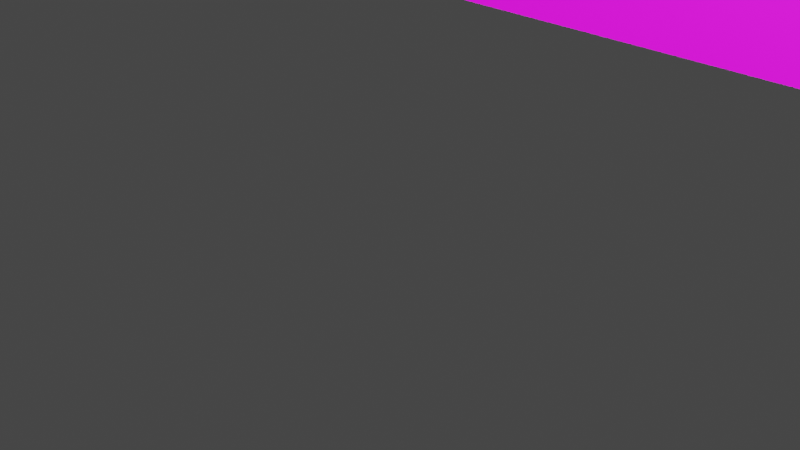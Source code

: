 # Source: train.blend  (saved by Blender 3.4.6; exported with 4.5.12 LTS)
import bpy
from mathutils import Matrix  # noqa: F401  (used for matrix-valued properties, if any)

bpy.ops.wm.read_factory_settings(use_empty=True)
scene = bpy.context.scene
scene.name = 'Scene'

# ---- collections
col_collection = bpy.data.collections.new('Collection'); scene.collection.children.link(col_collection)
col_wheels = bpy.data.collections.new('Wheels'); col_collection.children.link(col_wheels)

# ---- images (referenced by path relative to the original .blend; pixels are not part of the script)
import os
ASSET_DIR = os.environ.get("B2B_ASSET_DIR", "")  # directory of the original .blend (textures are referenced by path, not embedded)
HERE = os.path.dirname(os.path.abspath(__file__))  # packed textures are extracted next to this script under _unpacked/

def load_image(name, relpath, width, height, colorspace="sRGB"):
    """Load a texture the original file referenced (path relative to the .blend, or extracted next to this script)."""
    p = next((c for c in (os.path.join(HERE, relpath), os.path.join(ASSET_DIR, relpath)) if relpath and os.path.exists(c)), "")
    if p:
        img = bpy.data.images.load(p, check_existing=True)
        img.name = name
    else:  # same state as the original file: an image datablock whose file is absent (Cycles renders it pink)
        img = bpy.data.images.new(name, width, height)
        img.source = "FILE"
        img.filepath = "//" + (relpath or name)
    img.colorspace_settings.name = colorspace
    return img
img_eurostar_class_373_2013_170540749_png = load_image('eurostar-class-373-2013-170540749.png', 'eurostar-class-373-2013-170540749.png', 1024, 1024, 'sRGB')

# ---- materials (node trees are filled in below, after node groups)
mat_train_material = bpy.data.materials.new('Train material')
mat_train_material.use_transparent_shadow = False
mat_material_002 = bpy.data.materials.new('Material.002')
mat_material_002.use_transparent_shadow = False

# ---- material node trees
mat_train_material.use_nodes = True; mat_train_material.node_tree.nodes.clear()
_N = mat_train_material.node_tree.nodes; _L = mat_train_material.node_tree.links
n0 = _N.new('ShaderNodeBsdfPrincipled'); n0.name = 'Principled BSDF'; n0.location = (10, 300)
n0.distribution = 'GGX'
n0.subsurface_method = 'RANDOM_WALK_SKIN'
n0.inputs[3].default_value = 1.45
n0.inputs[27].default_value = (0.0, 0.0, 0.0, 1.0)
n0.inputs[28].default_value = 1.0
n1 = _N.new('ShaderNodeOutputMaterial'); n1.name = 'Material Output'; n1.location = (300, 300)
n2 = _N.new('ShaderNodeTexImage'); n2.name = 'Image Texture'; n2.location = (-280, 260)
n2.image = img_eurostar_class_373_2013_170540749_png
_L.new(n0.outputs[0], n1.inputs[0])
_L.new(n2.outputs[0], n0.inputs[0])
n1.is_active_output = True
mat_material_002.use_nodes = True; mat_material_002.node_tree.nodes.clear()
_N = mat_material_002.node_tree.nodes; _L = mat_material_002.node_tree.links
n0 = _N.new('ShaderNodeBsdfPrincipled'); n0.name = 'Principled BSDF'; n0.location = (10, 300)
n0.distribution = 'GGX'
n0.subsurface_method = 'RANDOM_WALK_SKIN'
n0.inputs[0].default_value = (0.2874, 0.2747, 0.2747, 1.0)
n0.inputs[1].default_value = 0.8812
n0.inputs[2].default_value = 0.3119
n0.inputs[3].default_value = 1.45
n0.inputs[13].default_value = 0.5396
n0.inputs[14].default_value = (0.9807, 0.9804, 0.9804, 1.0)
n0.inputs[27].default_value = (0.0, 0.0, 0.0, 1.0)
n0.inputs[28].default_value = 1.0
n1 = _N.new('ShaderNodeOutputMaterial'); n1.name = 'Material Output'; n1.location = (300, 300)
_L.new(n0.outputs[0], n1.inputs[0])
n1.is_active_output = True

# ---- world
world_world = bpy.data.worlds.new('World'); scene.world = world_world
world_world.use_nodes = True; world_world.node_tree.nodes.clear()
_N = world_world.node_tree.nodes; _L = world_world.node_tree.links
n0 = _N.new('ShaderNodeOutputWorld'); n0.name = 'World Output'; n0.location = (300, 300)
n1 = _N.new('ShaderNodeBackground'); n1.name = 'Background'; n1.location = (10, 300)
n1.inputs[0].default_value = (0.05088, 0.05088, 0.05088, 1.0)
_L.new(n1.outputs[0], n0.inputs[0])
n0.is_active_output = True
world_world.color = (0.05088, 0.05088, 0.05088)
world_world.use_sun_shadow = False
world_world.sun_shadow_jitter_overblur = 0.0

# ---- cameras
cam_camera = bpy.data.cameras.new('Camera')
cam_camera.clip_end = 100.0
cam_camera.ortho_scale = 7.314

# ---- lights
light_light = bpy.data.lights.new('Light', 'POINT')
light_light.transmission_factor = 0.0
light_light.energy = 5000.0
light_light.shadow_soft_size = 0.1
light_light.shadow_maximum_resolution = 0.006
light_light.use_absolute_resolution = True
light_light_001 = bpy.data.lights.new('Light.001', 'POINT')
light_light_001.transmission_factor = 0.0
light_light_001.energy = 5000.0
light_light_001.shadow_soft_size = 0.1
light_light_001.shadow_maximum_resolution = 0.006
light_light_001.use_absolute_resolution = True
light_light_002 = bpy.data.lights.new('Light.002', 'POINT')
light_light_002.transmission_factor = 0.0
light_light_002.energy = 5000.0
light_light_002.shadow_soft_size = 0.1
light_light_002.shadow_maximum_resolution = 0.006
light_light_002.use_absolute_resolution = True
light_light_003 = bpy.data.lights.new('Light.003', 'POINT')
light_light_003.transmission_factor = 0.0
light_light_003.energy = 5000.0
light_light_003.shadow_soft_size = 0.1
light_light_003.shadow_maximum_resolution = 0.006
light_light_003.use_absolute_resolution = True

# ---- meshes
me_cube = bpy.data.meshes.new('Cube')
me_cube.from_pydata([(0.9738, 0.9738, 1.0), (1.0, 0.7003, -0.9541), (0.9738, -0.9738, 1.0), (1.0, -0.6993, -0.9541), (-1.0, 1.0, -1.0), (-1.0, -1.0, -1.0), (1.0, -1.0, 1.0), (-1.0, -1.0, 1.0), (1.0, 1.0, 1.0), (-1.0, 1.0, 1.0), (1.0, -1.0, 1.0), (-1.0, -1.0, 1.0), (1.0, 1.0, 1.0), (-1.0, 1.0, 1.0), (0.9738, -0.9738, 1.124), (0.9738, 0.9738, 1.124), (0.93, -1.0, 1.0), (0.93, 1.0, 1.0), (0.93, -1.0, 1.0), (0.93, 1.0, 1.0), (0.9738, 0.9738, 1.151), (0.9738, -0.9738, 1.151), (0.9057, 0.9738, 1.151), (0.9057, -0.9738, 1.151), (1.0, 1.0, 0.5714), (-1.0, -1.0, 0.704), (1.0, -1.0, 0.5714), (-1.0, 1.0, 0.704), (1.087, 1.0, 0.5714), (1.087, 1.0, -1.0), (1.087, -1.0, 0.5714), (1.087, -1.0, -1.0), (1.0, 0.7003, -0.7111), (0.8176, 1.0, -1.0), (1.0, -0.6993, -0.7111), (0.8176, -1.0, -1.0), (-0.5147, 1.0, -1.0), (-0.9247, 1.0, -1.0), (-0.9247, -1.0, -1.0), (-0.5147, -1.0, -1.0), (-0.7557, 0.6975, -0.4252), (-0.697, 0.6975, -0.4217), (-0.5898, 1.0, -0.5722), (-0.7557, -0.6975, -0.4252), (-0.697, -0.6975, -0.4217), (-0.5898, -1.0, -0.5722), (-0.517, 1.0, 0.705), (-0.5164, 1.0, -0.6105), (-0.4102, 1.0, -0.6086), (-0.4105, 1.0, 0.7148), (-0.517, -1.0, 0.705), (-0.5164, -1.0, -0.6105), (-0.4102, -1.0, -0.6086), (-0.4105, -1.0, 0.7148), (-0.795, 1.0, -0.4276), (-0.6577, 1.0, -0.4194), (-0.795, -1.0, -0.4276), (-0.6577, -1.0, -0.4194), (-0.7549, 0.6975, -0.9515), (-0.6961, 0.6975, -0.948), (-0.7549, -0.6975, -0.9515), (-0.6961, -0.6975, -0.948), (-0.7552, -0.6975, -0.7205), (-0.7552, 0.6975, -0.7206), (-0.6965, -0.6975, -0.7206), (-0.6965, 0.6975, -0.7206), (-0.5657, 0.6975, -0.9402), (-0.5657, -0.6975, -0.9402), (-0.5661, 0.6975, -0.7128), (-0.5661, -0.6975, -0.7128), (-0.8853, 0.6975, -0.9594), (-0.8853, -0.6975, -0.9594), (-0.8857, 0.6975, -0.7284), (-0.8857, -0.6975, -0.7284), (1.0, 1.0, -0.5756), (1.0, 1.0, -1.0), (1.0, -1.0, -0.5756), (1.0, -1.0, -1.0), (0.8783, 0.6993, -0.7111), (0.8783, 0.6993, -0.9541), (0.8783, -0.7003, -0.7111), (0.8783, -0.7003, -0.9541), (0.7629, 1.0, 0.004192), (-0.3048, 1.0, 0.004192), (-0.3048, 1.0, 0.3958), (0.7629, 1.0, 0.3958), (0.7642, 1.0, 0.004192), (0.7629, -1.0, 0.004192), (-0.3048, -1.0, 0.004192), (-0.3048, -1.0, 0.3958), (0.7629, -1.0, 0.3958), (0.7642, -1.0, 0.004192), (0.6123, -1.0, 0.004192), (0.6123, 1.0, 0.004192), (0.6123, -1.0, 0.3958), (0.6123, 1.0, 0.3958), (0.5638, 1.0, 0.3958), (0.5638, -1.0, 0.004192), (0.5638, -1.0, 0.3958), (0.5638, 1.0, 0.004192), (0.4132, 1.0, 0.3958), (0.4132, -1.0, 0.004192), (0.4132, 1.0, 0.004192), (0.4132, -1.0, 0.3958), (0.3654, -1.0, 0.004192), (0.3654, 1.0, 0.004192), (0.3654, 1.0, 0.3958), (0.3654, -1.0, 0.3958), (0.2135, 1.0, 0.3958), (0.2135, -1.0, 0.004192), (0.2135, 1.0, 0.004192), (0.2135, -1.0, 0.3958), (0.1667, -1.0, 0.3958), (0.1667, -1.0, 0.004192), (0.1667, 1.0, 0.004192), (0.1667, 1.0, 0.3958), (0.01491, -1.0, 0.3958), (0.01491, 1.0, 0.3958), (0.01491, -1.0, 0.004192), (0.01491, 1.0, 0.004192), (-0.03309, 1.0, 0.3958), (-0.03309, -1.0, 0.004192), (-0.03309, 1.0, 0.004192), (-0.03309, -1.0, 0.3958), (-0.1843, -1.0, 0.004192), (-0.1843, 1.0, 0.004192), (-0.1843, 1.0, 0.3958), (-0.1843, -1.0, 0.3958), (-0.2233, -1.0, 0.3958), (-0.2233, 1.0, 0.3958), (-0.2233, -1.0, 0.004192), (-0.2233, 1.0, 0.004192), (-0.2233, -0.9211, 0.004192), (-0.3048, -0.9211, 0.004192), (-0.3048, -0.9211, 0.3958), (0.6123, -0.9211, 0.3958), (0.7629, -0.9211, 0.3958), (0.7629, -0.9211, 0.004192), (0.6123, -0.9211, 0.004192), (0.4132, -0.9211, 0.3958), (0.5638, -0.9211, 0.3958), (0.5638, -0.9211, 0.004192), (0.4132, -0.9211, 0.004192), (0.2135, -0.9211, 0.3958), (0.3654, -0.9211, 0.3958), (0.3654, -0.9211, 0.004192), (0.2135, -0.9211, 0.004192), (0.01491, -0.9211, 0.3958), (0.1667, -0.9211, 0.3958), (0.1667, -0.9211, 0.004192), (0.01491, -0.9211, 0.004192), (-0.1843, -0.9211, 0.3958), (-0.03309, -0.9211, 0.3958), (-0.03309, -0.9211, 0.004192), (-0.1843, -0.9211, 0.004192), (-0.2233, -0.9211, 0.3958), (-0.2233, 0.9211, 0.004192), (-0.3048, 0.9211, 0.004192), (-0.3048, 0.9211, 0.3958), (0.6123, 0.9211, 0.3958), (0.7629, 0.9211, 0.3958), (0.7629, 0.9211, 0.004192), (0.6123, 0.9211, 0.004192), (0.4132, 0.9211, 0.3958), (0.5638, 0.9211, 0.3958), (0.5638, 0.9211, 0.004192), (0.4132, 0.9211, 0.004192), (0.2135, 0.9211, 0.3958), (0.3654, 0.9211, 0.3958), (0.3654, 0.9211, 0.004192), (0.2135, 0.9211, 0.004192), (0.01491, 0.9211, 0.3958), (0.1667, 0.9211, 0.3958), (0.1667, 0.9211, 0.004192), (0.01491, 0.9211, 0.004192), (-0.1843, 0.9211, 0.3958), (-0.03309, 0.9211, 0.3958), (-0.03309, 0.9211, 0.004192), (-0.1843, 0.9211, 0.004192), (-0.2233, 0.9211, 0.3958), (-0.517, -0.9474, 0.705), (-0.5164, -0.9474, -0.6105), (-0.4102, -0.9474, -0.6086), (-0.4105, -0.9474, 0.7148), (-0.4874, -0.9474, 0.4015), (-0.4414, -0.9474, 0.4015), (-0.4414, -0.9474, 0.01798), (-0.4874, -0.9474, 0.01798), (-0.4882, -0.9474, 0.4015), (-0.517, 0.9474, 0.705), (-0.5164, 0.9474, -0.6105), (-0.4102, 0.9474, -0.6086), (-0.4105, 0.9474, 0.7148), (-0.4874, 0.9474, 0.4015), (-0.4414, 0.9474, 0.4015), (-0.4414, 0.9474, 0.01798), (-0.4874, 0.9474, 0.01798), (-0.4882, 0.9474, 0.4015), (-0.4874, 0.8947, 0.4015), (-0.4414, 0.8947, 0.4015), (-0.4414, 0.8947, 0.01798), (-0.4874, 0.8947, 0.01798), (-0.4874, -0.8947, 0.4015), (-0.4414, -0.8947, 0.4015), (-0.4414, -0.8947, 0.01798), (-0.4874, -0.8947, 0.01798), (-0.5493, 1.0, -0.5852), (-0.5801, 1.0, -0.5717), (-0.5578, 1.0, -0.5781), (-0.5691, 1.0, -0.5732), (-0.5314, 1.0, -0.6231), (-0.5454, 1.0, -0.5899), (-0.534, 1.0, -0.6118), (-0.5391, 1.0, -0.5997), (-0.5233, 1.0, -0.7096), (-0.526, 1.0, -0.672), (-0.5239, 1.0, -0.6977), (-0.5249, 1.0, -0.6839), (-0.5801, -1.0, -0.5717), (-0.5493, -1.0, -0.5852), (-0.5691, -1.0, -0.5732), (-0.5578, -1.0, -0.5781), (-0.5454, -1.0, -0.5899), (-0.5314, -1.0, -0.6231), (-0.5391, -1.0, -0.5997), (-0.534, -1.0, -0.6118), (-0.526, -1.0, -0.672), (-0.5233, -1.0, -0.7096), (-0.5249, -1.0, -0.6839), (-0.5239, -1.0, -0.6977), (-0.9186, 1.0, -0.7577), (-0.9218, 1.0, -0.8131), (-0.92, 1.0, -0.7752), (-0.9212, 1.0, -0.7955), (-0.8865, 1.0, -0.5914), (-0.9071, 1.0, -0.6402), (-0.8958, 1.0, -0.6057), (-0.9033, 1.0, -0.6236), (-0.832, 1.0, -0.5628), (-0.8773, 1.0, -0.5804), (-0.8482, 1.0, -0.5639), (-0.8647, 1.0, -0.5703), (-0.9218, -1.0, -0.8131), (-0.9186, -1.0, -0.7577), (-0.9212, -1.0, -0.7955), (-0.92, -1.0, -0.7752), (-0.9071, -1.0, -0.6402), (-0.8865, -1.0, -0.5914), (-0.9033, -1.0, -0.6236), (-0.8958, -1.0, -0.6057), (-0.8773, -1.0, -0.5804), (-0.832, -1.0, -0.5628), (-0.8647, -1.0, -0.5703), (-0.8482, -1.0, -0.5639), (-0.7967, 1.0, -0.5174), (-0.832, 1.0, -0.5628), (-0.7972, 1.0, -0.5401), (-0.8012, 1.0, -0.5616), (-0.8165, 1.0, -0.5648), (-0.832, -1.0, -0.5628), (-0.7967, -1.0, -0.5174), (-0.8165, -1.0, -0.5648), (-0.8012, -1.0, -0.5616), (-0.7972, -1.0, -0.5401), (-0.599, 1.0, -0.5727), (-0.6517, 1.0, -0.5257), (-0.6216, 1.0, -0.574), (-0.6439, 1.0, -0.5701), (-0.6504, 1.0, -0.5483), (-0.6517, -1.0, -0.5257), (-0.599, -1.0, -0.5727), (-0.6504, -1.0, -0.5483), (-0.6439, -1.0, -0.5701), (-0.6216, -1.0, -0.574), (0.8385, 1.0, -0.596), (0.8307, 1.0, -0.6431), (0.8075, 1.0, -0.6189), (0.8349, 1.0, -0.6108), (0.8321, 1.0, -0.628), (0.8814, 1.0, -0.5338), (0.8504, 1.0, -0.5568), (0.8685, 1.0, -0.5369), (0.8571, 1.0, -0.5453), (0.8307, -1.0, -0.6431), (0.8385, -1.0, -0.596), (0.8075, -1.0, -0.6189), (0.8321, -1.0, -0.628), (0.8349, -1.0, -0.6108), (0.8504, -1.0, -0.5568), (0.8814, -1.0, -0.5338), (0.8571, -1.0, -0.5453), (0.8685, -1.0, -0.5369), (0.9432, 1.0, -0.5421), (0.9288, 1.0, -0.5338), (0.937, 1.0, -0.5362), (0.9643, 1.0, -0.5722), (0.9523, 1.0, -0.5575), (0.9578, 1.0, -0.5652), (0.9822, 1.0, -0.5755), (0.9688, 1.0, -0.5763), (0.9757, 1.0, -0.5788), (0.9288, -1.0, -0.5338), (0.9432, -1.0, -0.5421), (0.937, -1.0, -0.5362), (0.9523, -1.0, -0.5575), (0.9643, -1.0, -0.5722), (0.9578, -1.0, -0.5652), (0.9688, -1.0, -0.5763), (0.9822, -1.0, -0.5755), (0.9757, -1.0, -0.5788), (-0.9794, -0.8133, 1.0), (-0.9738, -0.7633, 1.05), (-0.9738, -0.7133, 1.0), (-0.9755, -0.778, 1.015), (0.9057, -0.7633, 1.05), (0.9108, -0.8133, 1.0), (0.9211, -0.8109, 1.0), (0.9072, -0.778, 1.015), (-0.9738, -0.7633, 1.074), (-0.9738, -0.7133, 1.124), (-0.9738, -0.7487, 1.11), (0.9057, -0.7133, 1.124), (0.9057, -0.7633, 1.074), (0.9211, -0.8109, 1.124), (0.9057, -0.8129, 1.13), (0.9057, -0.7487, 1.11), (-0.9738, 0.7133, 1.124), (-0.9738, 0.7633, 1.074), (-0.9738, 0.7487, 1.11), (0.9057, 0.7633, 1.074), (0.9057, 0.7133, 1.124), (0.9057, 0.8129, 1.13), (0.9211, 0.8109, 1.124), (0.9057, 0.7487, 1.11), (-0.9738, 0.7633, 1.05), (-0.9794, 0.8133, 1.0), (-0.9738, 0.7133, 1.0), (-0.9755, 0.778, 1.015), (0.9108, 0.8133, 1.0), (0.9057, 0.7633, 1.05), (0.9211, 0.8109, 1.0), (0.9072, 0.778, 1.015)], [], [(2, 0, 15, 14), (25, 7, 9, 27), (24, 8, 6, 26), (27, 9, 17, 8, 24, 85, 95, 96, 100, 106, 108, 115, 117, 120, 126, 129, 84, 83, 48, 49, 46), (18, 11, 7, 16), (12, 10, 6, 8), (11, 13, 9, 7), (19, 12, 8, 17), (324, 323, 14, 21, 23), (0, 2, 10, 12), (315, 310, 11, 18), (15, 332, 331, 22, 20), (2, 316, 315, 18, 10), (330, 326, 319, 321), (0, 340, 339, 329, 332, 15), (14, 15, 20, 21), (334, 336, 312, 311, 318, 320, 319, 326, 328, 327), (13, 19, 17, 9), (10, 18, 16, 6), (20, 22, 23, 21), (314, 316, 2, 14, 323, 322), (338, 340, 0, 12, 19), (331, 330, 321, 324, 23, 22), (16, 7, 25, 50, 53, 52, 88, 89, 128, 127, 123, 116, 112, 111, 107, 103, 98, 94, 90, 87, 91, 76, 26, 6), (4, 37, 38, 5), (75, 74, 24, 28, 29), (29, 28, 30, 31), (77, 75, 29, 31), (24, 26, 30, 28), (26, 76, 77, 31, 30), (5, 25, 27, 4), (76, 308, 298, 74), (283, 285, 52, 51, 50, 25, 5, 38, 242, 244, 245, 243, 246, 248, 249, 247, 250, 252, 253, 251, 259, 261, 262, 263, 260, 56, 57, 269, 271, 272, 273, 270, 45, 218, 220, 221, 219, 222, 224, 225, 223, 226, 228, 229, 227, 39, 35), (3, 34, 80, 81), (307, 305, 295, 299), (76, 91, 87, 92, 97, 101, 104, 109, 113, 118, 121, 124, 130, 88, 52, 285, 284, 288, 290, 291, 289, 301, 303, 302, 304, 306, 305, 307, 309, 308), (301, 289, 279, 293), (283, 35, 33, 275), (39, 36, 33, 35), (259, 251, 238, 255), (43, 40, 63, 62), (45, 270, 264, 42), (246, 243, 230, 235), (226, 223, 210, 215), (250, 247, 234, 239), (218, 45, 42, 207), (39, 227, 214, 36), (49, 48, 191, 192), (222, 219, 206, 211), (50, 51, 181, 180), (41, 40, 54, 55), (43, 44, 57, 56), (40, 43, 56, 54), (44, 41, 55, 57), (61, 60, 58, 59), (40, 41, 65, 63), (41, 44, 64, 65), (44, 43, 62, 64), (64, 61, 67, 69), (64, 62, 60, 61), (63, 65, 59, 58), (68, 69, 67, 66), (61, 59, 66, 67), (65, 64, 69, 68), (59, 65, 68, 66), (63, 58, 70, 72), (73, 72, 70, 71), (58, 60, 71, 70), (62, 63, 72, 73), (60, 62, 73, 71), (1, 32, 74, 75), (34, 3, 77, 76), (3, 1, 75, 77), (32, 34, 76, 74), (81, 80, 78, 79), (1, 3, 81, 79), (32, 1, 79, 78), (34, 32, 78, 80), (48, 83, 131, 125, 122, 119, 114, 110, 105, 102, 99, 93, 82, 86, 74, 298, 300, 299, 295, 297, 296, 292, 294, 293, 279, 281, 282, 280, 274, 276), (74, 86, 82, 85, 24), (95, 85, 160, 159), (121, 123, 152, 153), (92, 94, 98, 97), (95, 93, 99, 96), (90, 94, 135, 136), (120, 122, 177, 176), (100, 102, 105, 106), (101, 103, 107, 104), (102, 100, 163, 166), (103, 101, 142, 139), (108, 110, 114, 115), (109, 111, 112, 113), (128, 89, 134, 155), (82, 93, 162, 161), (118, 116, 123, 121), (117, 119, 122, 120), (83, 84, 158, 157), (89, 88, 133, 134), (126, 125, 131, 129), (124, 127, 128, 130), (125, 126, 175, 178), (127, 124, 154, 151), (52, 53, 183, 182), (51, 52, 182, 181), (53, 50, 180, 183), (48, 47, 190, 191), (46, 49, 192, 189), (137, 136, 135, 138), (141, 140, 139, 142), (145, 144, 143, 146), (149, 148, 147, 150), (153, 152, 151, 154), (132, 155, 134, 133), (97, 98, 140, 141), (109, 104, 145, 146), (116, 118, 150, 147), (87, 90, 136, 137), (124, 121, 153, 154), (94, 92, 138, 135), (113, 112, 148, 149), (101, 97, 141, 142), (107, 111, 143, 144), (92, 87, 137, 138), (111, 109, 146, 143), (88, 130, 132, 133), (130, 128, 155, 132), (112, 116, 147, 148), (123, 127, 151, 152), (98, 103, 139, 140), (104, 107, 144, 145), (118, 113, 149, 150), (161, 162, 159, 160), (164, 165, 166, 163), (168, 169, 170, 167), (172, 173, 174, 171), (176, 177, 178, 175), (179, 156, 157, 158), (114, 119, 174, 173), (85, 82, 161, 160), (84, 129, 179, 158), (117, 115, 172, 171), (96, 99, 165, 164), (105, 110, 170, 169), (119, 117, 171, 174), (122, 125, 178, 177), (126, 120, 176, 175), (93, 95, 159, 162), (108, 106, 168, 167), (115, 114, 173, 172), (110, 108, 167, 170), (100, 96, 164, 163), (129, 131, 156, 179), (99, 102, 166, 165), (106, 105, 169, 168), (131, 83, 157, 156), (181, 182, 183, 185, 186, 187), (184, 187, 205, 202), (184, 185, 183, 180, 188), (188, 180, 181, 187, 184), (189, 192, 191, 195, 194, 193, 197), (197, 193, 196, 195, 191, 190, 189), (195, 196, 201, 200), (47, 46, 189, 190), (201, 198, 199, 200), (193, 194, 199, 198), (196, 193, 198, 201), (194, 195, 200, 199), (205, 204, 203, 202), (186, 185, 203, 204), (187, 186, 204, 205), (185, 184, 202, 203), (210, 223, 225, 212), (212, 225, 224, 213), (213, 224, 222, 211), (226, 215, 217, 228), (228, 217, 216, 229), (229, 216, 214, 227), (206, 219, 221, 208), (208, 221, 220, 209), (209, 220, 218, 207), (242, 38, 37, 231), (234, 247, 249, 236), (236, 249, 248, 237), (237, 248, 246, 235), (250, 239, 241, 252), (252, 241, 240, 253), (253, 240, 238, 251), (230, 243, 245, 232), (232, 245, 244, 233), (233, 244, 242, 231), (56, 260, 254, 54), (254, 260, 263, 256), (256, 263, 262, 257), (257, 262, 261, 258), (258, 261, 259, 255), (269, 57, 55, 265), (264, 270, 273, 266), (266, 273, 272, 267), (267, 272, 271, 268), (268, 271, 269, 265), (288, 284, 274, 280), (274, 277, 276), (277, 278, 276), (278, 275, 276), (283, 286, 285), (286, 287, 285), (287, 284, 285), (274, 284, 287, 277), (277, 287, 286, 278), (278, 286, 283, 275), (288, 280, 282, 290), (290, 282, 281, 291), (291, 281, 279, 289), (47, 48, 276, 275, 33, 36, 214, 216, 217, 215, 210, 212, 213, 211, 206, 208, 209, 207, 42, 264, 266, 267, 268, 265, 55, 54, 254, 256, 257, 258, 255, 238, 240, 241, 239, 234, 236, 237, 235, 230, 232, 233, 231, 37, 4, 27, 46), (298, 308, 309, 300), (300, 309, 307, 299), (292, 302, 303, 294), (294, 303, 301, 293), (304, 296, 297, 306), (306, 297, 295, 305), (304, 302, 292, 296), (310, 313, 312), (313, 311, 312), (314, 317, 316), (317, 315, 316), (314, 311, 313, 317), (317, 313, 310, 315), (339, 334, 327, 329), (321, 325, 322, 323, 324), (321, 319, 320, 325), (325, 320, 318, 322), (311, 314, 322, 318), (329, 333, 330, 331, 332), (326, 330, 333, 328), (328, 333, 329, 327), (310, 312, 336, 335, 13, 11), (334, 337, 336), (337, 335, 336), (338, 341, 340), (341, 339, 340), (334, 339, 341, 337), (337, 341, 338, 335), (335, 338, 19, 13)])
_uv = me_cube.uv_layers.new(name='UVMap')
_uv.uv.foreach_set('vector', [0.431, 0.9026, 0.4882, 0.9026, 0.4882, 0.9102, 0.431, 0.9102, 0.5536, 0.88, 0.5536, 0.8959, 0.5025, 0.8959, 0.5025, 0.88, 0.489, 0.876, 0.489, 0.9026, 0.4302, 0.9026, 0.4302, 0.876, 0.9866, 0.5662, 0.9817, 0.591, 0.5309, 0.5917, 0.5127, 0.5883, 0.5135, 0.5546, 0.567, 0.5394, 0.604, 0.5394, 0.6151, 0.5394, 0.6513, 0.5394, 0.6625, 0.5394, 0.6979, 0.5394, 0.7094, 0.5394, 0.7455, 0.5394, 0.7573, 0.5394, 0.7932, 0.5394, 0.8021, 0.5394, 0.8228, 0.5394, 0.8228, 0.5055, 0.8478, 0.4525, 0.8479, 0.567, 0.8741, 0.5661, 0.6338, 0.75, 0.875, 0.75, 0.875, 0.75, 0.6337, 0.75, 0.625, 0.5, 0.625, 0.75, 0.625, 0.75, 0.625, 0.5, 0.875, 0.75, 0.875, 0.5, 0.875, 0.5, 0.875, 0.75, 0.6338, 0.5, 0.625, 0.5, 0.625, 0.5, 0.6337, 0.5, 0.4687, 0.5991, 0.4724, 0.5985, 0.4825, 0.5985, 0.4825, 0.5998, 0.4687, 0.5998, 0.6437, 0.2897, 0.6437, 0.172, 0.6508, 0.1704, 0.6508, 0.2913, 0.4337, 0.6988, 0.67, 0.6988, 0.6726, 0.7014, 0.4313, 0.7014, 0.52, 0.599, 0.5329, 0.599, 0.535, 0.5989, 0.5347, 0.601, 0.52, 0.6014, 0.6283, 0.7467, 0.6349, 0.7467, 0.6361, 0.7474, 0.6338, 0.75, 0.625, 0.75, 0.6254, 0.2739, 0.1188, 0.2739, 0.1188, 0.1877, 0.6254, 0.1877, 0.5198, 0.5904, 0.5331, 0.5917, 0.5365, 0.5954, 0.5361, 0.5964, 0.5329, 0.599, 0.52, 0.599, 0.6437, 0.172, 0.6437, 0.2897, 0.6437, 0.2897, 0.6437, 0.172, 0.5085, 0.8986, 0.5098, 0.8959, 0.5463, 0.8959, 0.5475, 0.8986, 0.5475, 0.8999, 0.5472, 0.9018, 0.5463, 0.9026, 0.5098, 0.9026, 0.5089, 0.9018, 0.5085, 0.8999, 0.875, 0.5, 0.6338, 0.5, 0.6337, 0.5, 0.875, 0.5, 0.625, 0.75, 0.6338, 0.75, 0.6337, 0.75, 0.625, 0.75, 0.6437, 0.2897, 0.6254, 0.2897, 0.6254, 0.172, 0.6437, 0.172, 0.4687, 0.5924, 0.4724, 0.5883, 0.4825, 0.5883, 0.4825, 0.5985, 0.4724, 0.5985, 0.4687, 0.5944, 0.6361, 0.5026, 0.6349, 0.5033, 0.6283, 0.5033, 0.625, 0.5, 0.6338, 0.5, 0.6368, 0.5033, 0.6368, 0.5112, 0.6368, 0.7388, 0.6368, 0.7467, 0.6368, 0.7467, 0.6368, 0.5033, 0.4746, 0.5883, 0.01788, 0.5878, 0.01101, 0.5642, 0.1271, 0.5639, 0.1526, 0.5647, 0.1527, 0.4552, 0.178, 0.5059, 0.178, 0.5383, 0.1976, 0.5383, 0.2069, 0.5383, 0.2433, 0.5383, 0.2548, 0.5383, 0.2913, 0.5383, 0.3025, 0.5383, 0.339, 0.5383, 0.3505, 0.5383, 0.3866, 0.5383, 0.3983, 0.5383, 0.4344, 0.5383, 0.4344, 0.5059, 0.4347, 0.5059, 0.4901, 0.458, 0.4901, 0.5515, 0.4901, 0.5883, 0.125, 0.5, 0.1344, 0.5, 0.1344, 0.75, 0.125, 0.75, 0.5135, 0.4186, 0.5135, 0.4553, 0.5135, 0.5546, 0.4919, 0.5546, 0.4919, 0.4186, 0.489, 0.7909, 0.489, 0.876, 0.4302, 0.876, 0.4302, 0.7909, 0.375, 0.75, 0.375, 0.5, 0.375, 0.5, 0.375, 0.75, 0.6508, 0.2913, 0.6508, 0.1704, 0.6742, 0.1704, 0.6742, 0.2913, 0.4901, 0.5515, 0.4901, 0.458, 0.4901, 0.4269, 0.5122, 0.4269, 0.5122, 0.5515, 0.5536, 0.7883, 0.5536, 0.88, 0.5025, 0.88, 0.5025, 0.7883, 0.4306, 0.75, 0.4273, 0.7522, 0.4273, 0.7522, 0.4306, 0.75, 0.4507, 0.4524, 0.4451, 0.4544, 0.1527, 0.4552, 0.1272, 0.4551, 0.1271, 0.5639, 0.01101, 0.5642, 0.01603, 0.4248, 0.03003, 0.4248, 0.02985, 0.4383, 0.02999, 0.4398, 0.03027, 0.4415, 0.03061, 0.4429, 0.03338, 0.4526, 0.03428, 0.454, 0.03609, 0.4555, 0.03832, 0.4567, 0.04052, 0.4576, 0.04355, 0.4584, 0.04753, 0.4589, 0.05141, 0.459, 0.05141, 0.459, 0.05514, 0.4589, 0.0588, 0.4591, 0.05977, 0.4609, 0.05988, 0.4628, 0.0603, 0.4702, 0.09326, 0.4709, 0.0947, 0.4621, 0.09502, 0.4602, 0.09657, 0.4584, 0.1019, 0.4581, 0.1074, 0.4582, 0.1096, 0.4583, 0.1119, 0.4583, 0.1146, 0.4582, 0.1173, 0.4578, 0.1193, 0.4572, 0.1202, 0.4568, 0.1217, 0.456, 0.123, 0.455, 0.1236, 0.454, 0.1249, 0.45, 0.1252, 0.449, 0.1254, 0.4479, 0.1255, 0.4469, 0.1276, 0.4229, 0.4476, 0.4229, 0.4901, 0.4267, 0.4901, 0.4468, 0.4621, 0.4468, 0.4621, 0.4267, 0.4255, 0.7539, 0.4251, 0.7545, 0.4251, 0.7545, 0.4255, 0.7539, 0.4901, 0.458, 0.4347, 0.5059, 0.4344, 0.5059, 0.3983, 0.5059, 0.3866, 0.5059, 0.3505, 0.5059, 0.339, 0.5059, 0.3025, 0.5059, 0.2913, 0.5059, 0.2548, 0.5059, 0.2433, 0.5059, 0.2069, 0.5059, 0.1976, 0.5059, 0.178, 0.5059, 0.1527, 0.4552, 0.4451, 0.4544, 0.4526, 0.4563, 0.4554, 0.4595, 0.4571, 0.4605, 0.4598, 0.4612, 0.4629, 0.4614, 0.4743, 0.4614, 0.4762, 0.4612, 0.4777, 0.4607, 0.4799, 0.4595, 0.4812, 0.4588, 0.4828, 0.4583, 0.4839, 0.4579, 0.4855, 0.4577, 0.4871, 0.458, 0.4333, 0.7589, 0.4333, 0.7648, 0.4333, 0.7648, 0.4333, 0.7589, 0.4196, 0.7712, 0.375, 0.7735, 0.375, 0.7735, 0.4196, 0.7712, 0.1869, 0.7524, 0.1857, 0.5, 0.3515, 0.5, 0.3511, 0.7521, 0.4296, 0.979, 0.4296, 0.979, 0.4296, 0.979, 0.4296, 0.979, 0.4468, 0.9695, 0.4468, 0.9695, 0.4468, 0.9695, 0.4468, 0.9695, 0.4311, 0.9487, 0.4307, 0.9499, 0.4307, 0.9499, 0.4311, 0.9487, 0.42, 0.9884, 0.4053, 0.9898, 0.4053, 0.9898, 0.42, 0.9884, 0.416, 0.9407, 0.4221, 0.9414, 0.4221, 0.9414, 0.416, 0.9407, 0.4274, 0.9847, 0.4261, 0.9858, 0.4261, 0.9858, 0.4274, 0.9847, 0.4292, 0.9475, 0.4311, 0.9487, 0.4311, 0.9487, 0.4292, 0.9475, 0.375, 0.9393, 0.4113, 0.9404, 0.4113, 0.9404, 0.375, 0.9393, 0.8474, 0.5627, 0.8473, 0.4565, 0.8473, 0.4565, 0.8474, 0.5627, 0.4249, 0.9432, 0.425, 0.9437, 0.425, 0.9437, 0.4249, 0.9432, 0.5881, 0.9396, 0.4237, 0.9396, 0.4237, 0.9396, 0.5881, 0.9396, 0.4473, 0.9621, 0.4468, 0.9695, 0.4466, 0.9744, 0.4476, 0.9572, 0.06973, 0.4704, 0.08383, 0.4707, 0.09326, 0.4709, 0.0603, 0.4702, 0.4468, 0.9695, 0.4468, 0.9695, 0.4466, 0.9744, 0.4466, 0.9744, 0.4473, 0.9621, 0.4473, 0.9621, 0.4476, 0.9572, 0.4476, 0.9572, 0.4473, 0.9621, 0.4468, 0.9695, 0.4468, 0.9695, 0.4473, 0.9621, 0.928, 0.4683, 0.9136, 0.4686, 0.9134, 0.4428, 0.9279, 0.4428, 0.4473, 0.9621, 0.4473, 0.9621, 0.4473, 0.9621, 0.4473, 0.9621, 0.08383, 0.4707, 0.06973, 0.4704, 0.06984, 0.446, 0.08395, 0.446, 0.08395, 0.446, 0.08404, 0.4272, 0.1154, 0.4278, 0.1153, 0.4466, 0.08395, 0.446, 0.06984, 0.446, 0.06993, 0.4269, 0.08404, 0.4272, 0.9279, 0.4428, 0.9134, 0.4428, 0.9133, 0.4231, 0.9278, 0.4228, 0.4473, 0.9621, 0.4473, 0.9621, 0.4473, 0.9621, 0.4473, 0.9621, 0.4473, 0.9621, 0.4473, 0.9621, 0.4473, 0.9621, 0.4473, 0.9621, 0.4473, 0.9621, 0.4473, 0.9621, 0.4473, 0.9621, 0.4473, 0.9621, 0.9133, 0.4231, 0.9134, 0.4428, 0.8814, 0.4435, 0.8813, 0.4238, 0.9279, 0.4428, 0.9278, 0.4228, 0.9598, 0.4221, 0.9599, 0.4421, 0.4468, 0.9695, 0.4468, 0.9695, 0.4468, 0.9695, 0.4468, 0.9695, 0.4468, 0.9695, 0.4468, 0.9695, 0.4468, 0.9695, 0.4468, 0.9695, 0.4468, 0.9695, 0.4468, 0.9695, 0.4468, 0.9695, 0.4468, 0.9695, 0.06993, 0.4269, 0.06984, 0.446, 0.03852, 0.4453, 0.03861, 0.4262, 0.3876, 0.75, 0.418, 0.75, 0.4306, 0.75, 0.375, 0.75, 0.418, 0.75, 0.3876, 0.75, 0.375, 0.75, 0.4306, 0.75, 0.3876, 0.75, 0.3876, 0.75, 0.375, 0.75, 0.375, 0.75, 0.418, 0.75, 0.418, 0.75, 0.4306, 0.75, 0.4306, 0.75, 0.3876, 0.75, 0.418, 0.75, 0.418, 0.75, 0.3876, 0.75, 0.3876, 0.75, 0.3876, 0.75, 0.3876, 0.75, 0.3876, 0.75, 0.5135, 0.4436, 0.5135, 0.4226, 0.5438, 0.4226, 0.5438, 0.4436, 0.418, 0.75, 0.418, 0.75, 0.418, 0.75, 0.418, 0.75, 0.8478, 0.4525, 0.8228, 0.5055, 0.8021, 0.5055, 0.7932, 0.5055, 0.7573, 0.5055, 0.7455, 0.5055, 0.7094, 0.5055, 0.6979, 0.5055, 0.6625, 0.5055, 0.6513, 0.5055, 0.6151, 0.5055, 0.604, 0.5055, 0.567, 0.5055, 0.5667, 0.5055, 0.5135, 0.4553, 0.5179, 0.4553, 0.5195, 0.4551, 0.5212, 0.4553, 0.5224, 0.4556, 0.524, 0.4562, 0.5254, 0.4569, 0.5276, 0.4582, 0.5292, 0.4587, 0.5312, 0.459, 0.543, 0.459, 0.5462, 0.4587, 0.549, 0.458, 0.5507, 0.457, 0.5536, 0.4536, 0.5599, 0.4516, 0.5135, 0.4553, 0.5667, 0.5055, 0.567, 0.5055, 0.567, 0.5394, 0.5135, 0.5546, 0.8069, 0.5469, 0.8219, 0.5469, 0.8219, 0.5469, 0.8069, 0.5469, 0.5005, 0.8791, 0.5495, 0.8791, 0.5495, 0.8791, 0.5005, 0.8791, 0.3983, 0.5059, 0.3983, 0.5383, 0.3866, 0.5383, 0.3866, 0.5059, 0.604, 0.5394, 0.604, 0.5055, 0.6151, 0.5055, 0.6151, 0.5394, 0.5495, 0.7796, 0.5495, 0.7985, 0.5495, 0.7985, 0.5495, 0.7796, 0.6513, 0.5469, 0.6511, 0.5536, 0.6511, 0.5536, 0.6513, 0.5469, 0.6513, 0.5394, 0.6513, 0.5055, 0.6625, 0.5055, 0.6625, 0.5394, 0.3505, 0.5059, 0.3505, 0.5383, 0.339, 0.5383, 0.339, 0.5059, 0.5137, 0.5145, 0.5495, 0.5145, 0.5495, 0.5145, 0.5137, 0.5145, 0.5495, 0.8233, 0.5005, 0.8233, 0.5005, 0.8233, 0.5495, 0.8233, 0.6979, 0.5394, 0.6979, 0.5055, 0.7094, 0.5055, 0.7094, 0.5394, 0.3025, 0.5059, 0.3025, 0.5383, 0.2913, 0.5383, 0.2913, 0.5059, 0.5495, 0.9029, 0.5495, 0.9131, 0.5495, 0.9131, 0.5495, 0.9029, 0.5137, 0.5582, 0.5137, 0.5394, 0.5137, 0.5394, 0.5137, 0.5582, 0.2548, 0.5059, 0.2548, 0.5383, 0.2433, 0.5383, 0.2433, 0.5059, 0.7455, 0.5394, 0.7455, 0.5055, 0.7573, 0.5055, 0.7573, 0.5394, 0.5673, 0.5536, 0.5674, 0.5469, 0.5674, 0.5469, 0.5673, 0.5536, 0.5495, 0.9131, 0.5005, 0.9131, 0.5005, 0.9131, 0.5495, 0.9131, 0.7932, 0.5394, 0.7932, 0.5055, 0.8021, 0.5055, 0.8021, 0.5394, 0.2069, 0.5059, 0.2069, 0.5383, 0.1976, 0.5383, 0.1976, 0.5059, 0.6147, 0.5536, 0.6148, 0.5469, 0.6148, 0.5469, 0.6147, 0.5536, 0.5495, 0.898, 0.5005, 0.898, 0.5005, 0.898, 0.5495, 0.898, 0.4239, 0.9263, 0.5894, 0.9263, 0.5894, 0.9263, 0.4239, 0.9263, 0.4237, 0.9396, 0.4239, 0.9263, 0.4239, 0.9263, 0.4237, 0.9396, 0.5894, 0.9263, 0.5881, 0.9396, 0.5881, 0.9396, 0.5894, 0.9263, 0.8473, 0.4565, 0.8727, 0.4563, 0.8727, 0.4563, 0.8473, 0.4565, 0.8729, 0.5619, 0.8474, 0.5627, 0.8474, 0.5627, 0.8729, 0.5619, 0.4344, 0.5059, 0.4344, 0.5383, 0.3983, 0.5383, 0.3983, 0.5059, 0.3866, 0.5059, 0.3866, 0.5383, 0.3505, 0.5383, 0.3505, 0.5059, 0.339, 0.5059, 0.339, 0.5383, 0.3025, 0.5383, 0.3025, 0.5059, 0.2913, 0.5059, 0.2913, 0.5383, 0.2548, 0.5383, 0.2548, 0.5059, 0.2433, 0.5059, 0.2433, 0.5383, 0.2069, 0.5383, 0.2069, 0.5059, 0.1976, 0.5059, 0.1976, 0.5383, 0.178, 0.5383, 0.178, 0.5059, 0.5005, 0.8045, 0.5495, 0.8045, 0.5495, 0.8045, 0.5005, 0.8045, 0.5005, 0.8483, 0.5005, 0.8293, 0.5005, 0.8293, 0.5005, 0.8483, 0.5495, 0.8731, 0.5005, 0.8731, 0.5005, 0.8731, 0.5495, 0.8731, 0.5005, 0.7796, 0.5495, 0.7796, 0.5495, 0.7796, 0.5005, 0.7796, 0.5005, 0.898, 0.5005, 0.8791, 0.5005, 0.8791, 0.5005, 0.898, 0.5495, 0.7985, 0.5005, 0.7985, 0.5005, 0.7985, 0.5495, 0.7985, 0.5005, 0.8542, 0.5495, 0.8542, 0.5495, 0.8542, 0.5005, 0.8542, 0.5005, 0.8233, 0.5005, 0.8045, 0.5005, 0.8045, 0.5005, 0.8233, 0.5495, 0.8293, 0.5495, 0.8483, 0.5495, 0.8483, 0.5495, 0.8293, 0.5005, 0.7985, 0.5005, 0.7796, 0.5005, 0.7796, 0.5005, 0.7985, 0.5495, 0.8483, 0.5005, 0.8483, 0.5005, 0.8483, 0.5495, 0.8483, 0.5005, 0.9131, 0.5005, 0.9029, 0.5005, 0.9029, 0.5005, 0.9131, 0.5005, 0.9029, 0.5495, 0.9029, 0.5495, 0.9029, 0.5005, 0.9029, 0.5495, 0.8542, 0.5495, 0.8731, 0.5495, 0.8731, 0.5495, 0.8542, 0.5495, 0.8791, 0.5495, 0.898, 0.5495, 0.898, 0.5495, 0.8791, 0.5495, 0.8045, 0.5495, 0.8233, 0.5495, 0.8233, 0.5495, 0.8045, 0.5005, 0.8293, 0.5495, 0.8293, 0.5495, 0.8293, 0.5005, 0.8293, 0.5005, 0.8731, 0.5005, 0.8542, 0.5005, 0.8542, 0.5005, 0.8731, 0.567, 0.5055, 0.604, 0.5055, 0.604, 0.5394, 0.567, 0.5394, 0.6151, 0.5394, 0.6151, 0.5055, 0.6513, 0.5055, 0.6513, 0.5394, 0.6625, 0.5394, 0.6625, 0.5055, 0.6979, 0.5055, 0.6979, 0.5394, 0.7094, 0.5394, 0.7094, 0.5055, 0.7455, 0.5055, 0.7455, 0.5394, 0.7573, 0.5394, 0.7573, 0.5055, 0.7932, 0.5055, 0.7932, 0.5394, 0.8021, 0.5394, 0.8021, 0.5055, 0.8228, 0.5055, 0.8228, 0.5394, 0.6993, 0.5536, 0.6627, 0.5536, 0.6627, 0.5536, 0.6993, 0.5536, 0.5495, 0.5582, 0.5137, 0.5582, 0.5137, 0.5582, 0.5495, 0.5582, 0.5674, 0.5469, 0.6054, 0.5469, 0.6054, 0.5469, 0.5674, 0.5469, 0.6629, 0.5469, 0.6995, 0.5469, 0.6995, 0.5469, 0.6629, 0.5469, 0.7952, 0.5469, 0.7951, 0.5537, 0.7951, 0.5537, 0.7952, 0.5469, 0.7472, 0.5536, 0.7106, 0.5536, 0.7106, 0.5536, 0.7472, 0.5536, 0.6627, 0.5536, 0.6629, 0.5469, 0.6629, 0.5469, 0.6627, 0.5536, 0.6511, 0.5536, 0.6147, 0.5536, 0.6147, 0.5536, 0.6511, 0.5536, 0.6148, 0.5469, 0.6513, 0.5469, 0.6513, 0.5469, 0.6148, 0.5469, 0.8068, 0.5537, 0.8069, 0.5469, 0.8069, 0.5469, 0.8068, 0.5537, 0.5495, 0.5032, 0.5495, 0.5085, 0.5495, 0.5085, 0.5495, 0.5032, 0.6995, 0.5469, 0.6993, 0.5536, 0.6993, 0.5536, 0.6995, 0.5469, 0.5005, 0.4017, 0.5495, 0.4017, 0.5495, 0.4017, 0.5005, 0.4017, 0.5495, 0.5145, 0.5495, 0.5333, 0.5495, 0.5333, 0.5495, 0.5145, 0.6054, 0.5469, 0.6053, 0.5536, 0.6053, 0.5536, 0.6054, 0.5469, 0.7951, 0.5537, 0.7588, 0.5537, 0.7588, 0.5537, 0.7951, 0.5537, 0.7474, 0.5469, 0.7472, 0.5536, 0.7472, 0.5536, 0.7474, 0.5469, 0.6053, 0.5536, 0.5673, 0.5536, 0.5673, 0.5536, 0.6053, 0.5536, 0.1272, 0.4551, 0.1527, 0.4552, 0.1526, 0.5647, 0.1452, 0.5388, 0.1452, 0.5071, 0.1342, 0.5071, 0.5502, 0.9359, 0.5022, 0.9359, 0.5022, 0.9359, 0.5502, 0.9359, 0.1342, 0.5388, 0.1452, 0.5388, 0.1526, 0.5647, 0.1271, 0.5639, 0.134, 0.5388, 0.134, 0.5388, 0.1271, 0.5639, 0.1272, 0.4551, 0.1342, 0.5071, 0.1342, 0.5388, 0.8741, 0.5661, 0.8479, 0.567, 0.8478, 0.4525, 0.8555, 0.5067, 0.8555, 0.5399, 0.8668, 0.5399, 0.867, 0.5399, 0.867, 0.5399, 0.8668, 0.5399, 0.8668, 0.5067, 0.8555, 0.5067, 0.8478, 0.4525, 0.8739, 0.4523, 0.8741, 0.5661, 0.5022, 0.3198, 0.5022, 0.3141, 0.5022, 0.3141, 0.5022, 0.3198, 0.8727, 0.4563, 0.8729, 0.5619, 0.8729, 0.5619, 0.8727, 0.4563, 0.8668, 0.5067, 0.8668, 0.5399, 0.8555, 0.5399, 0.8555, 0.5067, 0.8663, 0.5376, 0.8547, 0.5376, 0.8547, 0.5376, 0.8663, 0.5376, 0.5022, 0.3141, 0.5502, 0.3141, 0.5502, 0.3141, 0.5022, 0.3141, 0.8547, 0.5376, 0.8547, 0.5039, 0.8547, 0.5039, 0.8547, 0.5376, 0.1342, 0.5071, 0.1452, 0.5071, 0.1452, 0.5388, 0.1342, 0.5388, 0.5022, 0.9302, 0.5502, 0.9302, 0.5502, 0.9302, 0.5022, 0.9302, 0.5022, 0.9359, 0.5022, 0.9302, 0.5022, 0.9302, 0.5022, 0.9359, 0.5502, 0.9302, 0.5502, 0.9359, 0.5502, 0.9359, 0.5502, 0.9302, 0.4221, 0.9414, 0.4221, 0.9414, 0.4235, 0.9416, 0.4235, 0.9416, 0.4235, 0.9416, 0.4235, 0.9416, 0.4246, 0.9423, 0.4246, 0.9423, 0.4246, 0.9423, 0.4246, 0.9423, 0.4249, 0.9432, 0.4249, 0.9432, 0.416, 0.9407, 0.416, 0.9407, 0.4145, 0.9406, 0.4145, 0.9406, 0.4145, 0.9406, 0.4145, 0.9406, 0.4128, 0.9405, 0.4128, 0.9405, 0.4128, 0.9405, 0.4128, 0.9405, 0.4113, 0.9404, 0.4113, 0.9404, 0.425, 0.9437, 0.425, 0.9437, 0.4252, 0.9446, 0.4253, 0.9445, 0.4253, 0.9445, 0.4252, 0.9446, 0.4269, 0.9461, 0.427, 0.9461, 0.427, 0.9461, 0.4269, 0.9461, 0.4292, 0.9475, 0.4292, 0.9475, 0.3984, 0.9902, 0.375, 0.9906, 0.375, 0.9906, 0.3984, 0.9902, 0.4261, 0.9858, 0.4261, 0.9858, 0.4244, 0.9871, 0.4245, 0.9872, 0.4245, 0.9872, 0.4244, 0.9871, 0.4221, 0.9881, 0.4221, 0.9882, 0.4221, 0.9882, 0.4221, 0.9881, 0.42, 0.9884, 0.42, 0.9884, 0.4274, 0.9847, 0.4274, 0.9847, 0.429, 0.9834, 0.4289, 0.9833, 0.4289, 0.9833, 0.429, 0.9834, 0.4299, 0.981, 0.4298, 0.981, 0.4298, 0.981, 0.4299, 0.981, 0.4296, 0.979, 0.4296, 0.979, 0.4053, 0.9898, 0.4053, 0.9898, 0.4031, 0.99, 0.4031, 0.99, 0.4031, 0.99, 0.4031, 0.99, 0.4006, 0.9902, 0.4006, 0.9902, 0.4006, 0.9902, 0.4006, 0.9902, 0.3984, 0.9902, 0.3984, 0.9902, 0.4466, 0.9744, 0.4353, 0.9746, 0.4353, 0.9746, 0.4466, 0.9744, 0.4353, 0.9746, 0.4353, 0.9746, 0.4325, 0.9746, 0.4325, 0.9746, 0.4325, 0.9746, 0.4325, 0.9746, 0.4293, 0.9749, 0.4291, 0.9747, 0.4291, 0.9747, 0.4293, 0.9749, 0.4294, 0.9771, 0.4294, 0.9771, 0.4294, 0.9771, 0.4294, 0.9771, 0.4296, 0.979, 0.4296, 0.979, 0.4343, 0.9565, 0.4476, 0.9572, 0.4476, 0.9572, 0.4343, 0.9565, 0.4307, 0.9499, 0.4307, 0.9499, 0.4295, 0.9527, 0.4295, 0.9527, 0.4295, 0.9527, 0.4295, 0.9527, 0.4283, 0.9559, 0.428, 0.9561, 0.428, 0.9561, 0.4283, 0.9559, 0.4315, 0.9563, 0.4315, 0.9563, 0.4315, 0.9563, 0.4315, 0.9563, 0.4343, 0.9565, 0.4343, 0.9565, 0.4304, 0.7687, 0.4255, 0.7702, 0.4255, 0.7702, 0.4304, 0.7687, 0.5536, 0.4536, 0.5545, 0.4523, 0.5599, 0.4516, 0.5545, 0.4523, 0.5553, 0.4508, 0.5599, 0.4516, 0.5553, 0.4508, 0.5556, 0.4495, 0.5599, 0.4516, 0.4507, 0.4524, 0.451, 0.4536, 0.4451, 0.4544, 0.451, 0.4536, 0.4517, 0.4551, 0.4451, 0.4544, 0.4517, 0.4551, 0.4526, 0.4563, 0.4451, 0.4544, 0.4255, 0.7702, 0.4255, 0.7702, 0.4237, 0.7707, 0.4237, 0.7707, 0.4237, 0.7707, 0.4237, 0.7707, 0.4215, 0.7711, 0.4215, 0.7711, 0.4215, 0.7711, 0.4215, 0.7711, 0.4196, 0.7712, 0.4196, 0.7712, 0.4304, 0.7687, 0.4304, 0.7687, 0.4319, 0.7682, 0.4319, 0.7681, 0.4319, 0.7681, 0.4319, 0.7682, 0.4333, 0.7664, 0.4331, 0.7664, 0.4331, 0.7664, 0.4333, 0.7664, 0.4333, 0.7648, 0.4333, 0.7648, 0.8739, 0.4523, 0.8478, 0.4525, 0.5599, 0.4516, 0.5556, 0.4495, 0.557, 0.4226, 0.8727, 0.4221, 0.8756, 0.4437, 0.8758, 0.4448, 0.876, 0.446, 0.8763, 0.447, 0.8776, 0.4512, 0.8735, 0.4522, 0.8748, 0.4533, 0.8763, 0.4541, 0.8773, 0.4545, 0.8794, 0.4551, 0.8821, 0.4555, 0.8848, 0.4557, 0.8872, 0.4556, 0.8895, 0.4556, 0.895, 0.4555, 0.9005, 0.4558, 0.9021, 0.4577, 0.9024, 0.4597, 0.9039, 0.4689, 0.9376, 0.4681, 0.938, 0.4604, 0.9382, 0.4584, 0.9391, 0.4565, 0.9429, 0.4563, 0.9467, 0.4564, 0.9467, 0.4564, 0.9507, 0.4564, 0.9547, 0.4558, 0.9578, 0.4549, 0.9601, 0.454, 0.9624, 0.4527, 0.9642, 0.4512, 0.9651, 0.4497, 0.968, 0.4396, 0.9683, 0.4381, 0.9686, 0.4363, 0.9688, 0.4348, 0.9693, 0.4202, 0.9849, 0.4241, 0.9866, 0.5662, 0.8741, 0.5661, 0.4273, 0.7522, 0.4273, 0.7522, 0.4263, 0.753, 0.4262, 0.753, 0.4262, 0.753, 0.4263, 0.753, 0.4255, 0.7539, 0.4255, 0.7539, 0.431, 0.7571, 0.431, 0.7571, 0.4331, 0.7578, 0.4333, 0.7577, 0.4333, 0.7577, 0.4331, 0.7578, 0.4333, 0.7589, 0.4333, 0.7589, 0.4267, 0.756, 0.4267, 0.756, 0.4244, 0.7554, 0.4245, 0.7553, 0.4245, 0.7553, 0.4244, 0.7554, 0.4251, 0.7545, 0.4251, 0.7545, 0.4267, 0.756, 0.431, 0.7571, 0.431, 0.7571, 0.4267, 0.756, 0.8724, 0.7474, 0.8719, 0.7469, 0.8717, 0.7388, 0.8719, 0.7469, 0.8717, 0.7467, 0.8717, 0.7388, 0.4687, 0.5924, 0.4691, 0.5895, 0.4724, 0.5883, 0.4691, 0.5895, 0.4699, 0.5883, 0.4724, 0.5883, 0.4687, 0.5924, 0.01735, 0.5924, 0.01696, 0.5895, 0.4691, 0.5895, 0.4691, 0.5895, 0.01696, 0.5895, 0.01602, 0.5883, 0.4699, 0.5883, 0.5365, 0.5954, 0.9815, 0.596, 0.9815, 0.5981, 0.5361, 0.5964, 0.4687, 0.5985, 0.4687, 0.5973, 0.4687, 0.5944, 0.4724, 0.5985, 0.4687, 0.5991, 0.4687, 0.5985, 0.01735, 0.5985, 0.01735, 0.5973, 0.4687, 0.5973, 0.4687, 0.5973, 0.01735, 0.5973, 0.01735, 0.5944, 0.4687, 0.5944, 0.01735, 0.5924, 0.4687, 0.5924, 0.4687, 0.5944, 0.01735, 0.5944, 0.5361, 0.5964, 0.5355, 0.5976, 0.5352, 0.5985, 0.535, 0.5989, 0.5329, 0.599, 0.9815, 0.6024, 0.5352, 0.5985, 0.5355, 0.5976, 0.9815, 0.6011, 0.9815, 0.6011, 0.5355, 0.5976, 0.5361, 0.5964, 0.9815, 0.5981, 0.4823, 0.7118, 0.4852, 0.7087, 0.5261, 0.7081, 0.529, 0.7112, 0.5344, 0.7228, 0.477, 0.7236, 0.8717, 0.5033, 0.8719, 0.5033, 0.8717, 0.5112, 0.8719, 0.5033, 0.8724, 0.5033, 0.8717, 0.5112, 0.5357, 0.5917, 0.5366, 0.5929, 0.5331, 0.5917, 0.5366, 0.5929, 0.5365, 0.5954, 0.5331, 0.5917, 0.9815, 0.596, 0.5365, 0.5954, 0.5366, 0.5929, 0.9819, 0.5929, 0.9819, 0.5929, 0.5366, 0.5929, 0.5357, 0.5917, 0.9829, 0.5917, 0.6727, 0.7172, 0.4364, 0.7172, 0.434, 0.7146, 0.6753, 0.7146])
me_cube.materials.append(mat_train_material)
me_cube.use_mirror_vertex_groups = False
me_cube.update()
me_cylinder_009 = bpy.data.meshes.new('Cylinder.009')
me_cylinder_009.from_pydata([(1.242e-09, 0.15, 1.0), (1.242e-09, -0.15, 1.0), (0.1951, 0.15, 0.9808), (0.1951, -0.15, 0.9808), (0.3827, 0.15, 0.9239), (0.3827, -0.15, 0.9239), (0.5556, 0.15, 0.8315), (0.5556, -0.15, 0.8315), (0.7071, 0.15, 0.7071), (0.7071, -0.15, 0.7071), (0.8315, 0.15, 0.5556), (0.8315, -0.15, 0.5556), (0.9239, 0.15, 0.3827), (0.9239, -0.15, 0.3827), (0.9808, 0.15, 0.1951), (0.9808, -0.15, 0.1951), (1.0, 0.15, 5.419e-08), (1.0, -0.15, -5.413e-09), (0.9808, 0.15, -0.1951), (0.9808, -0.15, -0.1951), (0.9239, 0.15, -0.3827), (0.9239, -0.15, -0.3827), (0.8315, 0.15, -0.5556), (0.8315, -0.15, -0.5556), (0.7071, 0.15, -0.7071), (0.7071, -0.15, -0.7071), (0.5556, 0.15, -0.8315), (0.5556, -0.15, -0.8315), (0.3827, 0.15, -0.9239), (0.3827, -0.15, -0.9239), (0.1951, 0.15, -0.9808), (0.1951, -0.15, -0.9808), (1.242e-09, 0.15, -1.0), (1.242e-09, -0.15, -1.0), (-0.1951, 0.15, -0.9808), (-0.1951, -0.15, -0.9808), (-0.3827, 0.15, -0.9239), (-0.3827, -0.15, -0.9239), (-0.5556, 0.15, -0.8315), (-0.5556, -0.15, -0.8315), (-0.7071, 0.15, -0.7071), (-0.7071, -0.15, -0.7071), (-0.8315, 0.15, -0.5556), (-0.8315, -0.15, -0.5556), (-0.9239, 0.15, -0.3827), (-0.9239, -0.15, -0.3827), (-0.9808, 0.15, -0.1951), (-0.9808, -0.15, -0.1951), (-1.0, 0.15, 5.419e-08), (-1.0, -0.15, -5.413e-09), (-0.9808, 0.15, 0.1951), (-0.9808, -0.15, 0.1951), (-0.9239, 0.15, 0.3827), (-0.9239, -0.15, 0.3827), (-0.8315, 0.15, 0.5556), (-0.8315, -0.15, 0.5556), (-0.7071, 0.15, 0.7071), (-0.7071, -0.15, 0.7071), (-0.5556, 0.15, 0.8315), (-0.5556, -0.15, 0.8315), (-0.3827, 0.15, 0.9239), (-0.3827, -0.15, 0.9239), (-0.1951, 0.15, 0.9808), (-0.1951, -0.15, 0.9808), (1.242e-09, 0.04998, 1.0), (1.242e-09, -0.05002, 1.0), (0.1951, -0.05002, 0.9808), (0.1951, 0.04998, 0.9808), (0.3827, -0.05002, 0.9239), (0.3827, 0.04998, 0.9239), (0.5556, -0.05002, 0.8315), (0.5556, 0.04998, 0.8315), (0.7071, -0.05002, 0.7071), (0.7071, 0.04998, 0.7071), (0.8315, -0.05002, 0.5556), (0.8315, 0.04998, 0.5556), (0.9239, -0.05002, 0.3827), (0.9239, 0.04998, 0.3827), (0.9808, -0.05002, 0.1951), (0.9808, 0.04998, 0.1951), (1.0, -0.05002, 1.445e-08), (1.0, 0.04998, 3.432e-08), (0.9808, -0.05002, -0.1951), (0.9808, 0.04998, -0.1951), (0.9239, -0.05002, -0.3827), (0.9239, 0.04998, -0.3827), (0.8315, -0.05002, -0.5556), (0.8315, 0.04998, -0.5556), (0.7071, -0.05002, -0.7071), (0.7071, 0.04998, -0.7071), (0.5556, -0.05002, -0.8315), (0.5556, 0.04998, -0.8315), (0.3827, -0.05002, -0.9239), (0.3827, 0.04998, -0.9239), (0.1951, -0.05002, -0.9808), (0.1951, 0.04998, -0.9808), (1.242e-09, -0.05002, -1.0), (1.242e-09, 0.04998, -1.0), (-0.1951, -0.05002, -0.9808), (-0.1951, 0.04998, -0.9808), (-0.3827, -0.05002, -0.9239), (-0.3827, 0.04998, -0.9239), (-0.5556, -0.05002, -0.8315), (-0.5556, 0.04998, -0.8315), (-0.7071, -0.05002, -0.7071), (-0.7071, 0.04998, -0.7071), (-0.8315, -0.05002, -0.5556), (-0.8315, 0.04998, -0.5556), (-0.9239, -0.05002, -0.3827), (-0.9239, 0.04998, -0.3827), (-0.9808, -0.05002, -0.1951), (-0.9808, 0.04998, -0.1951), (-1.0, -0.05002, 1.445e-08), (-1.0, 0.04998, 3.432e-08), (-0.9808, -0.05002, 0.1951), (-0.9808, 0.04998, 0.1951), (-0.9239, -0.05002, 0.3827), (-0.9239, 0.04998, 0.3827), (-0.8315, -0.05002, 0.5556), (-0.8315, 0.04998, 0.5556), (-0.7071, -0.05002, 0.7071), (-0.7071, 0.04998, 0.7071), (-0.5556, -0.05002, 0.8315), (-0.5556, 0.04998, 0.8315), (-0.3827, -0.05002, 0.9239), (-0.3827, 0.04998, 0.9239), (-0.1951, -0.05002, 0.9808), (-0.1951, 0.04998, 0.9808), (-0.8319, -0.05002, 0.3446), (-0.8319, 0.04998, 0.3446), (-0.7487, -0.05002, 0.5003), (-0.7487, 0.04998, 0.5003), (-0.6367, -0.05002, 0.6367), (-0.6367, 0.04998, 0.6367), (-0.5003, -0.05002, 0.7487), (-0.5003, 0.04998, 0.7487), (-0.3446, -0.05002, 0.8319), (-0.3446, 0.04998, 0.8319), (-0.1757, -0.05002, 0.8832), (-0.1757, 0.04998, 0.8832), (1.242e-09, 0.04998, 0.9005), (1.242e-09, -0.05002, 0.9005), (0.1757, -0.05002, 0.8832), (0.1757, 0.04998, 0.8832), (0.3446, -0.05002, 0.8319), (0.3446, 0.04998, 0.8319), (0.5003, -0.05002, 0.7487), (0.5003, 0.04998, 0.7487), (0.6367, -0.05002, 0.6367), (0.6367, 0.04998, 0.6367), (0.7487, -0.05002, 0.5003), (0.7487, 0.04998, 0.5003), (0.8319, -0.05002, 0.3446), (0.8319, 0.04998, 0.3446), (0.8832, -0.05002, 0.1757), (0.8832, 0.04998, 0.1757), (0.9005, -0.05002, 1.228e-08), (0.9005, 0.04998, 3.277e-08), (0.8832, -0.05002, -0.1757), (0.8832, 0.04998, -0.1757), (0.8319, -0.05002, -0.3446), (0.8319, 0.04998, -0.3446), (0.7487, -0.05002, -0.5003), (0.7487, 0.04998, -0.5003), (0.6367, -0.05002, -0.6367), (0.6367, 0.04998, -0.6367), (0.5003, -0.05002, -0.7487), (0.5003, 0.04998, -0.7487), (0.3446, -0.05002, -0.8319), (0.3446, 0.04998, -0.8319), (0.1757, -0.05002, -0.8832), (0.1757, 0.04998, -0.8832), (1.707e-09, -0.05002, -0.9005), (1.707e-09, 0.04998, -0.9005), (-0.1757, -0.05002, -0.8832), (-0.1757, 0.04998, -0.8832), (-0.3446, -0.05002, -0.8319), (-0.3446, 0.04998, -0.8319), (-0.5003, -0.05002, -0.7487), (-0.5003, 0.04998, -0.7487), (-0.6367, -0.05002, -0.6367), (-0.6367, 0.04998, -0.6367), (-0.7487, -0.05002, -0.5003), (-0.7487, 0.04998, -0.5003), (-0.8319, -0.05002, -0.3446), (-0.8319, 0.04998, -0.3446), (-0.8832, -0.05002, -0.1757), (-0.8832, 0.04998, -0.1757), (-0.8832, -0.05002, 0.1757), (-0.8832, 0.04998, 0.1757), (-0.9005, -0.05002, 1.228e-08), (-0.9005, 0.04998, 3.277e-08)], [], [(65, 1, 3, 66), (66, 3, 5, 68), (68, 5, 7, 70), (70, 7, 9, 72), (72, 9, 11, 74), (74, 11, 13, 76), (76, 13, 15, 78), (78, 15, 17, 80), (80, 17, 19, 82), (82, 19, 21, 84), (84, 21, 23, 86), (86, 23, 25, 88), (88, 25, 27, 90), (90, 27, 29, 92), (92, 29, 31, 94), (94, 31, 33, 96), (96, 33, 35, 98), (98, 35, 37, 100), (100, 37, 39, 102), (102, 39, 41, 104), (104, 41, 43, 106), (106, 43, 45, 108), (108, 45, 47, 110), (110, 47, 49, 112), (112, 49, 51, 114), (114, 51, 53, 116), (116, 53, 55, 118), (118, 55, 57, 120), (120, 57, 59, 122), (122, 59, 61, 124), (3, 1, 63, 61, 59, 57, 55, 53, 51, 49, 47, 45, 43, 41, 39, 37, 35, 33, 31, 29, 27, 25, 23, 21, 19, 17, 15, 13, 11, 9, 7, 5), (124, 61, 63, 126), (126, 63, 1, 65), (0, 2, 4, 6, 8, 10, 12, 14, 16, 18, 20, 22, 24, 26, 28, 30, 32, 34, 36, 38, 40, 42, 44, 46, 48, 50, 52, 54, 56, 58, 60, 62), (62, 127, 64, 0), (126, 65, 141, 138), (60, 125, 127, 62), (127, 125, 137, 139), (58, 123, 125, 60), (122, 124, 136, 134), (56, 121, 123, 58), (120, 122, 134, 132), (54, 119, 121, 56), (121, 119, 131, 133), (52, 117, 119, 54), (119, 117, 129, 131), (50, 115, 117, 52), (48, 113, 115, 50), (115, 113, 191, 189), (46, 111, 113, 48), (44, 109, 111, 46), (111, 109, 185, 187), (42, 107, 109, 44), (40, 105, 107, 42), (38, 103, 105, 40), (102, 104, 180, 178), (36, 101, 103, 38), (34, 99, 101, 36), (32, 97, 99, 34), (30, 95, 97, 32), (94, 96, 172, 170), (28, 93, 95, 30), (92, 94, 170, 168), (26, 91, 93, 28), (93, 91, 167, 169), (24, 89, 91, 26), (91, 89, 165, 167), (22, 87, 89, 24), (20, 85, 87, 22), (18, 83, 85, 20), (16, 81, 83, 18), (80, 82, 158, 156), (14, 79, 81, 16), (81, 79, 155, 157), (12, 77, 79, 14), (79, 77, 153, 155), (10, 75, 77, 12), (8, 73, 75, 10), (72, 74, 150, 148), (6, 71, 73, 8), (4, 69, 71, 6), (68, 70, 146, 144), (2, 67, 69, 4), (69, 67, 143, 145), (0, 64, 67, 2), (67, 64, 140, 143), (129, 128, 130, 131), (116, 118, 130, 128), (131, 130, 132, 133), (118, 120, 132, 130), (133, 132, 134, 135), (123, 121, 133, 135), (135, 134, 136, 137), (125, 123, 135, 137), (137, 136, 138, 139), (124, 126, 138, 136), (139, 138, 141, 140), (64, 127, 139, 140), (140, 141, 142, 143), (65, 66, 142, 141), (143, 142, 144, 145), (66, 68, 144, 142), (145, 144, 146, 147), (71, 69, 145, 147), (147, 146, 148, 149), (73, 71, 147, 149), (70, 72, 148, 146), (149, 148, 150, 151), (75, 73, 149, 151), (151, 150, 152, 153), (77, 75, 151, 153), (74, 76, 152, 150), (153, 152, 154, 155), (76, 78, 154, 152), (155, 154, 156, 157), (78, 80, 156, 154), (157, 156, 158, 159), (83, 81, 157, 159), (159, 158, 160, 161), (85, 83, 159, 161), (82, 84, 160, 158), (161, 160, 162, 163), (87, 85, 161, 163), (84, 86, 162, 160), (163, 162, 164, 165), (89, 87, 163, 165), (86, 88, 164, 162), (165, 164, 166, 167), (88, 90, 166, 164), (167, 166, 168, 169), (90, 92, 168, 166), (169, 168, 170, 171), (95, 93, 169, 171), (171, 170, 172, 173), (97, 95, 171, 173), (173, 172, 174, 175), (99, 97, 173, 175), (96, 98, 174, 172), (175, 174, 176, 177), (98, 100, 176, 174), (101, 99, 175, 177), (177, 176, 178, 179), (100, 102, 178, 176), (103, 101, 177, 179), (179, 178, 180, 181), (105, 103, 179, 181), (181, 180, 182, 183), (107, 105, 181, 183), (104, 106, 182, 180), (183, 182, 184, 185), (109, 107, 183, 185), (106, 108, 184, 182), (185, 184, 186, 187), (108, 110, 186, 184), (189, 188, 128, 129), (117, 115, 189, 129), (114, 116, 128, 188), (191, 190, 188, 189), (112, 114, 188, 190), (187, 186, 190, 191), (110, 112, 190, 186), (113, 111, 187, 191)])
_uv = me_cylinder_009.uv_layers.new(name='UVMap')
_uv.uv.foreach_set('vector', [1.0, 0.8333, 1.0, 1.0, 0.9688, 1.0, 0.9687, 0.8333, 0.9687, 0.8333, 0.9688, 1.0, 0.9375, 1.0, 0.9375, 0.8333, 0.9375, 0.8333, 0.9375, 1.0, 0.9062, 1.0, 0.9062, 0.8333, 0.9062, 0.8333, 0.9062, 1.0, 0.875, 1.0, 0.875, 0.8333, 0.875, 0.8333, 0.875, 1.0, 0.8438, 1.0, 0.8437, 0.8333, 0.8437, 0.8333, 0.8438, 1.0, 0.8125, 1.0, 0.8125, 0.8333, 0.8125, 0.8333, 0.8125, 1.0, 0.7812, 1.0, 0.7812, 0.8333, 0.7812, 0.8333, 0.7812, 1.0, 0.75, 1.0, 0.75, 0.8333, 0.75, 0.8333, 0.75, 1.0, 0.7188, 1.0, 0.7188, 0.8333, 0.7188, 0.8333, 0.7188, 1.0, 0.6875, 1.0, 0.6875, 0.8333, 0.6875, 0.8333, 0.6875, 1.0, 0.6562, 1.0, 0.6562, 0.8333, 0.6562, 0.8333, 0.6562, 1.0, 0.625, 1.0, 0.625, 0.8333, 0.625, 0.8333, 0.625, 1.0, 0.5938, 1.0, 0.5938, 0.8333, 0.5938, 0.8333, 0.5938, 1.0, 0.5625, 1.0, 0.5625, 0.8333, 0.5625, 0.8333, 0.5625, 1.0, 0.5312, 1.0, 0.5312, 0.8333, 0.5312, 0.8333, 0.5312, 1.0, 0.5, 1.0, 0.5, 0.8333, 0.5, 0.8333, 0.5, 1.0, 0.4688, 1.0, 0.4687, 0.8333, 0.4687, 0.8333, 0.4688, 1.0, 0.4375, 1.0, 0.4375, 0.8333, 0.4375, 0.8333, 0.4375, 1.0, 0.4062, 1.0, 0.4062, 0.8333, 0.4062, 0.8333, 0.4062, 1.0, 0.375, 1.0, 0.375, 0.8333, 0.375, 0.8333, 0.375, 1.0, 0.3438, 1.0, 0.3438, 0.8333, 0.3438, 0.8333, 0.3438, 1.0, 0.3125, 1.0, 0.3125, 0.8333, 0.3125, 0.8333, 0.3125, 1.0, 0.2812, 1.0, 0.2812, 0.8333, 0.2812, 0.8333, 0.2812, 1.0, 0.25, 1.0, 0.25, 0.8333, 0.25, 0.8333, 0.25, 1.0, 0.2188, 1.0, 0.2187, 0.8333, 0.2187, 0.8333, 0.2188, 1.0, 0.1875, 1.0, 0.1875, 0.8333, 0.1875, 0.8333, 0.1875, 1.0, 0.1562, 1.0, 0.1562, 0.8333, 0.1562, 0.8333, 0.1562, 1.0, 0.125, 1.0, 0.125, 0.8333, 0.125, 0.8333, 0.125, 1.0, 0.09375, 1.0, 0.09375, 0.8333, 0.09375, 0.8333, 0.09375, 1.0, 0.0625, 1.0, 0.0625, 0.8333, 0.2968, 0.4854, 0.25, 0.49, 0.2032, 0.4854, 0.1582, 0.4717, 0.1167, 0.4496, 0.08029, 0.4197, 0.05045, 0.3833, 0.02827, 0.3418, 0.01461, 0.2968, 0.01, 0.25, 0.01461, 0.2032, 0.02827, 0.1582, 0.05045, 0.1167, 0.08029, 0.08029, 0.1167, 0.05045, 0.1582, 0.02827, 0.2032, 0.01461, 0.25, 0.01, 0.2968, 0.01461, 0.3418, 0.02827, 0.3833, 0.05045, 0.4197, 0.08029, 0.4496, 0.1167, 0.4717, 0.1582, 0.4854, 0.2032, 0.49, 0.25, 0.4854, 0.2968, 0.4717, 0.3418, 0.4496, 0.3833, 0.4197, 0.4197, 0.3833, 0.4496, 0.3418, 0.4717, 0.0625, 0.8333, 0.0625, 1.0, 0.03125, 1.0, 0.03125, 0.8333, 0.03125, 0.8333, 0.03125, 1.0, 0.0, 1.0, 0.0, 0.8333, 0.75, 0.49, 0.7968, 0.4854, 0.8418, 0.4717, 0.8833, 0.4496, 0.9197, 0.4197, 0.9496, 0.3833, 0.9717, 0.3418, 0.9854, 0.2968, 0.99, 0.25, 0.9854, 0.2032, 0.9717, 0.1582, 0.9496, 0.1167, 0.9197, 0.08029, 0.8833, 0.05045, 0.8418, 0.02827, 0.7968, 0.01461, 0.75, 0.01, 0.7032, 0.01461, 0.6582, 0.02827, 0.6167, 0.05045, 0.5803, 0.08029, 0.5504, 0.1167, 0.5283, 0.1582, 0.5146, 0.2032, 0.51, 0.25, 0.5146, 0.2968, 0.5283, 0.3418, 0.5504, 0.3833, 0.5803, 0.4197, 0.6167, 0.4496, 0.6582, 0.4717, 0.7032, 0.4854, 0.03125, 0.5, 0.03125, 0.6667, 0.0, 0.6667, 0.0, 0.5, 0.03125, 0.8333, 0.0, 0.8333, 0.0, 0.8333, 0.03125, 0.8333, 0.0625, 0.5, 0.0625, 0.6667, 0.03125, 0.6667, 0.03125, 0.5, 0.03125, 0.6667, 0.0625, 0.6667, 0.0625, 0.6667, 0.03125, 0.6667, 0.09375, 0.5, 0.09375, 0.6667, 0.0625, 0.6667, 0.0625, 0.5, 0.09375, 0.8333, 0.0625, 0.8333, 0.0625, 0.8333, 0.09375, 0.8333, 0.125, 0.5, 0.125, 0.6667, 0.09375, 0.6667, 0.09375, 0.5, 0.125, 0.8333, 0.09375, 0.8333, 0.09375, 0.8333, 0.125, 0.8333, 0.1562, 0.5, 0.1562, 0.6667, 0.125, 0.6667, 0.125, 0.5, 0.125, 0.6667, 0.1562, 0.6667, 0.1562, 0.6667, 0.125, 0.6667, 0.1875, 0.5, 0.1875, 0.6667, 0.1562, 0.6667, 0.1562, 0.5, 0.1562, 0.6667, 0.1875, 0.6667, 0.1875, 0.6667, 0.1562, 0.6667, 0.2188, 0.5, 0.2188, 0.6667, 0.1875, 0.6667, 0.1875, 0.5, 0.25, 0.5, 0.25, 0.6667, 0.2188, 0.6667, 0.2188, 0.5, 0.2188, 0.6667, 0.25, 0.6667, 0.25, 0.6667, 0.2188, 0.6667, 0.2812, 0.5, 0.2812, 0.6667, 0.25, 0.6667, 0.25, 0.5, 0.3125, 0.5, 0.3125, 0.6667, 0.2812, 0.6667, 0.2812, 0.5, 0.2812, 0.6667, 0.3125, 0.6667, 0.3125, 0.6667, 0.2812, 0.6667, 0.3438, 0.5, 0.3438, 0.6667, 0.3125, 0.6667, 0.3125, 0.5, 0.375, 0.5, 0.375, 0.6667, 0.3438, 0.6667, 0.3438, 0.5, 0.4062, 0.5, 0.4062, 0.6667, 0.375, 0.6667, 0.375, 0.5, 0.4062, 0.8333, 0.375, 0.8333, 0.375, 0.8333, 0.4062, 0.8333, 0.4375, 0.5, 0.4375, 0.6667, 0.4062, 0.6667, 0.4062, 0.5, 0.4688, 0.5, 0.4687, 0.6667, 0.4375, 0.6667, 0.4375, 0.5, 0.5, 0.5, 0.5, 0.6667, 0.4687, 0.6667, 0.4688, 0.5, 0.5312, 0.5, 0.5312, 0.6667, 0.5, 0.6667, 0.5, 0.5, 0.5312, 0.8333, 0.5, 0.8333, 0.5, 0.8333, 0.5312, 0.8333, 0.5625, 0.5, 0.5625, 0.6667, 0.5312, 0.6667, 0.5312, 0.5, 0.5625, 0.8333, 0.5312, 0.8333, 0.5312, 0.8333, 0.5625, 0.8333, 0.5938, 0.5, 0.5938, 0.6667, 0.5625, 0.6667, 0.5625, 0.5, 0.5625, 0.6667, 0.5938, 0.6667, 0.5938, 0.6667, 0.5625, 0.6667, 0.625, 0.5, 0.625, 0.6667, 0.5938, 0.6667, 0.5938, 0.5, 0.5938, 0.6667, 0.625, 0.6667, 0.625, 0.6667, 0.5938, 0.6667, 0.6562, 0.5, 0.6562, 0.6667, 0.625, 0.6667, 0.625, 0.5, 0.6875, 0.5, 0.6875, 0.6667, 0.6562, 0.6667, 0.6562, 0.5, 0.7188, 0.5, 0.7188, 0.6667, 0.6875, 0.6667, 0.6875, 0.5, 0.75, 0.5, 0.75, 0.6667, 0.7188, 0.6667, 0.7188, 0.5, 0.75, 0.8333, 0.7188, 0.8333, 0.7188, 0.8333, 0.75, 0.8333, 0.7812, 0.5, 0.7813, 0.6667, 0.75, 0.6667, 0.75, 0.5, 0.75, 0.6667, 0.7813, 0.6667, 0.7813, 0.6667, 0.75, 0.6667, 0.8125, 0.5, 0.8125, 0.6667, 0.7813, 0.6667, 0.7812, 0.5, 0.7813, 0.6667, 0.8125, 0.6667, 0.8125, 0.6667, 0.7813, 0.6667, 0.8438, 0.5, 0.8437, 0.6667, 0.8125, 0.6667, 0.8125, 0.5, 0.875, 0.5, 0.875, 0.6667, 0.8437, 0.6667, 0.8438, 0.5, 0.875, 0.8333, 0.8437, 0.8333, 0.8437, 0.8333, 0.875, 0.8333, 0.9062, 0.5, 0.9062, 0.6667, 0.875, 0.6667, 0.875, 0.5, 0.9375, 0.5, 0.9375, 0.6667, 0.9062, 0.6667, 0.9062, 0.5, 0.9375, 0.8333, 0.9062, 0.8333, 0.9062, 0.8333, 0.9375, 0.8333, 0.9688, 0.5, 0.9687, 0.6667, 0.9375, 0.6667, 0.9375, 0.5, 0.9375, 0.6667, 0.9687, 0.6667, 0.9687, 0.6667, 0.9375, 0.6667, 1.0, 0.5, 1.0, 0.6667, 0.9687, 0.6667, 0.9688, 0.5, 0.9687, 0.6667, 1.0, 0.6667, 1.0, 0.6667, 0.9687, 0.6667, 0.1875, 0.6667, 0.1875, 0.8333, 0.1562, 0.8333, 0.1562, 0.6667, 0.1875, 0.8333, 0.1562, 0.8333, 0.1562, 0.8333, 0.1875, 0.8333, 0.1562, 0.6667, 0.1562, 0.8333, 0.125, 0.8333, 0.125, 0.6667, 0.1562, 0.8333, 0.125, 0.8333, 0.125, 0.8333, 0.1562, 0.8333, 0.125, 0.6667, 0.125, 0.8333, 0.09375, 0.8333, 0.09375, 0.6667, 0.09375, 0.6667, 0.125, 0.6667, 0.125, 0.6667, 0.09375, 0.6667, 0.09375, 0.6667, 0.09375, 0.8333, 0.0625, 0.8333, 0.0625, 0.6667, 0.0625, 0.6667, 0.09375, 0.6667, 0.09375, 0.6667, 0.0625, 0.6667, 0.0625, 0.6667, 0.0625, 0.8333, 0.03125, 0.8333, 0.03125, 0.6667, 0.0625, 0.8333, 0.03125, 0.8333, 0.03125, 0.8333, 0.0625, 0.8333, 0.03125, 0.6667, 0.03125, 0.8333, 0.0, 0.8333, 0.0, 0.6667, 0.0, 0.6667, 0.03125, 0.6667, 0.03125, 0.6667, 0.0, 0.6667, 1.0, 0.6667, 1.0, 0.8333, 0.9687, 0.8333, 0.9687, 0.6667, 1.0, 0.8333, 0.9687, 0.8333, 0.9687, 0.8333, 1.0, 0.8333, 0.9687, 0.6667, 0.9687, 0.8333, 0.9375, 0.8333, 0.9375, 0.6667, 0.9687, 0.8333, 0.9375, 0.8333, 0.9375, 0.8333, 0.9687, 0.8333, 0.9375, 0.6667, 0.9375, 0.8333, 0.9062, 0.8333, 0.9062, 0.6667, 0.9062, 0.6667, 0.9375, 0.6667, 0.9375, 0.6667, 0.9062, 0.6667, 0.9062, 0.6667, 0.9062, 0.8333, 0.875, 0.8333, 0.875, 0.6667, 0.875, 0.6667, 0.9062, 0.6667, 0.9062, 0.6667, 0.875, 0.6667, 0.9062, 0.8333, 0.875, 0.8333, 0.875, 0.8333, 0.9062, 0.8333, 0.875, 0.6667, 0.875, 0.8333, 0.8437, 0.8333, 0.8437, 0.6667, 0.8437, 0.6667, 0.875, 0.6667, 0.875, 0.6667, 0.8437, 0.6667, 0.8437, 0.6667, 0.8437, 0.8333, 0.8125, 0.8333, 0.8125, 0.6667, 0.8125, 0.6667, 0.8437, 0.6667, 0.8437, 0.6667, 0.8125, 0.6667, 0.8437, 0.8333, 0.8125, 0.8333, 0.8125, 0.8333, 0.8437, 0.8333, 0.8125, 0.6667, 0.8125, 0.8333, 0.7812, 0.8333, 0.7813, 0.6667, 0.8125, 0.8333, 0.7812, 0.8333, 0.7812, 0.8333, 0.8125, 0.8333, 0.7813, 0.6667, 0.7812, 0.8333, 0.75, 0.8333, 0.75, 0.6667, 0.7812, 0.8333, 0.75, 0.8333, 0.75, 0.8333, 0.7812, 0.8333, 0.75, 0.6667, 0.75, 0.8333, 0.7188, 0.8333, 0.7188, 0.6667, 0.7188, 0.6667, 0.75, 0.6667, 0.75, 0.6667, 0.7188, 0.6667, 0.7188, 0.6667, 0.7188, 0.8333, 0.6875, 0.8333, 0.6875, 0.6667, 0.6875, 0.6667, 0.7188, 0.6667, 0.7188, 0.6667, 0.6875, 0.6667, 0.7188, 0.8333, 0.6875, 0.8333, 0.6875, 0.8333, 0.7188, 0.8333, 0.6875, 0.6667, 0.6875, 0.8333, 0.6562, 0.8333, 0.6562, 0.6667, 0.6562, 0.6667, 0.6875, 0.6667, 0.6875, 0.6667, 0.6562, 0.6667, 0.6875, 0.8333, 0.6562, 0.8333, 0.6562, 0.8333, 0.6875, 0.8333, 0.6562, 0.6667, 0.6562, 0.8333, 0.625, 0.8333, 0.625, 0.6667, 0.625, 0.6667, 0.6562, 0.6667, 0.6562, 0.6667, 0.625, 0.6667, 0.6562, 0.8333, 0.625, 0.8333, 0.625, 0.8333, 0.6562, 0.8333, 0.625, 0.6667, 0.625, 0.8333, 0.5938, 0.8333, 0.5938, 0.6667, 0.625, 0.8333, 0.5938, 0.8333, 0.5938, 0.8333, 0.625, 0.8333, 0.5938, 0.6667, 0.5938, 0.8333, 0.5625, 0.8333, 0.5625, 0.6667, 0.5938, 0.8333, 0.5625, 0.8333, 0.5625, 0.8333, 0.5938, 0.8333, 0.5625, 0.6667, 0.5625, 0.8333, 0.5312, 0.8333, 0.5312, 0.6667, 0.5312, 0.6667, 0.5625, 0.6667, 0.5625, 0.6667, 0.5312, 0.6667, 0.5312, 0.6667, 0.5312, 0.8333, 0.5, 0.8333, 0.5, 0.6667, 0.5, 0.6667, 0.5312, 0.6667, 0.5312, 0.6667, 0.5, 0.6667, 0.5, 0.6667, 0.5, 0.8333, 0.4687, 0.8333, 0.4687, 0.6667, 0.4687, 0.6667, 0.5, 0.6667, 0.5, 0.6667, 0.4687, 0.6667, 0.5, 0.8333, 0.4687, 0.8333, 0.4687, 0.8333, 0.5, 0.8333, 0.4687, 0.6667, 0.4687, 0.8333, 0.4375, 0.8333, 0.4375, 0.6667, 0.4687, 0.8333, 0.4375, 0.8333, 0.4375, 0.8333, 0.4687, 0.8333, 0.4375, 0.6667, 0.4687, 0.6667, 0.4687, 0.6667, 0.4375, 0.6667, 0.4375, 0.6667, 0.4375, 0.8333, 0.4062, 0.8333, 0.4062, 0.6667, 0.4375, 0.8333, 0.4062, 0.8333, 0.4062, 0.8333, 0.4375, 0.8333, 0.4062, 0.6667, 0.4375, 0.6667, 0.4375, 0.6667, 0.4062, 0.6667, 0.4062, 0.6667, 0.4062, 0.8333, 0.375, 0.8333, 0.375, 0.6667, 0.375, 0.6667, 0.4062, 0.6667, 0.4062, 0.6667, 0.375, 0.6667, 0.375, 0.6667, 0.375, 0.8333, 0.3438, 0.8333, 0.3438, 0.6667, 0.3438, 0.6667, 0.375, 0.6667, 0.375, 0.6667, 0.3438, 0.6667, 0.375, 0.8333, 0.3438, 0.8333, 0.3438, 0.8333, 0.375, 0.8333, 0.3438, 0.6667, 0.3438, 0.8333, 0.3125, 0.8333, 0.3125, 0.6667, 0.3125, 0.6667, 0.3438, 0.6667, 0.3438, 0.6667, 0.3125, 0.6667, 0.3438, 0.8333, 0.3125, 0.8333, 0.3125, 0.8333, 0.3438, 0.8333, 0.3125, 0.6667, 0.3125, 0.8333, 0.2812, 0.8333, 0.2812, 0.6667, 0.3125, 0.8333, 0.2812, 0.8333, 0.2812, 0.8333, 0.3125, 0.8333, 0.2188, 0.6667, 0.2187, 0.8333, 0.1875, 0.8333, 0.1875, 0.6667, 0.1875, 0.6667, 0.2188, 0.6667, 0.2188, 0.6667, 0.1875, 0.6667, 0.2187, 0.8333, 0.1875, 0.8333, 0.1875, 0.8333, 0.2187, 0.8333, 0.25, 0.6667, 0.25, 0.8333, 0.2187, 0.8333, 0.2188, 0.6667, 0.25, 0.8333, 0.2187, 0.8333, 0.2187, 0.8333, 0.25, 0.8333, 0.2812, 0.6667, 0.2812, 0.8333, 0.25, 0.8333, 0.25, 0.6667, 0.2812, 0.8333, 0.25, 0.8333, 0.25, 0.8333, 0.2812, 0.8333, 0.25, 0.6667, 0.2812, 0.6667, 0.2812, 0.6667, 0.25, 0.6667])
me_cylinder_009.materials.append(mat_material_002)
me_cylinder_009.update()

# ---- objects
ob_light = bpy.data.objects.new('Light', light_light)
ob_light_001 = bpy.data.objects.new('Light.001', light_light_001)
ob_light_002 = bpy.data.objects.new('Light.002', light_light_002)
ob_light_003 = bpy.data.objects.new('Light.003', light_light_003)
ob_train = bpy.data.objects.new('Train', me_cube)
ob_camera = bpy.data.objects.new('Camera', cam_camera)
ob_empty = bpy.data.objects.new('Empty', None)
ob_empty_001 = bpy.data.objects.new('Empty.001', img_eurostar_class_373_2013_170540749_png)
ob_cylinder = bpy.data.objects.new('Cylinder', me_cylinder_009)
ob_cylinder_001 = bpy.data.objects.new('Cylinder.001', me_cylinder_009)
ob_cylinder_002 = bpy.data.objects.new('Cylinder.002', me_cylinder_009)
ob_cylinder_003 = bpy.data.objects.new('Cylinder.003', me_cylinder_009)
ob_cylinder_004 = bpy.data.objects.new('Cylinder.004', me_cylinder_009)
ob_cylinder_005 = bpy.data.objects.new('Cylinder.005', me_cylinder_009)

# ---- transforms, parenting, visibility, modifiers, constraints
ob_light.location = (3.907, 9.354, 4.621)
ob_light.rotation_euler = (0.6503, 0.05522, 1.866)
ob_light.lock_rotations_4d = False
ob_light.empty_display_type = 'ARROWS'
ob_light.color = (0.0, 0.0, 0.0, 0.0)
ob_light.lineart.crease_threshold = 0.0
ob_light_001.location = (3.907, -9.636, 4.621)
ob_light_001.rotation_euler = (0.6503, 0.05522, 1.866)
ob_light_001.lock_rotations_4d = False
ob_light_001.empty_display_type = 'ARROWS'
ob_light_001.color = (0.0, 0.0, 0.0, 0.0)
ob_light_001.lineart.crease_threshold = 0.0
ob_light_002.location = (-15.7, -3.78, 4.621)
ob_light_002.rotation_euler = (0.6503, 0.05522, 1.866)
ob_light_002.lock_rotations_4d = False
ob_light_002.empty_display_type = 'ARROWS'
ob_light_002.color = (0.0, 0.0, 0.0, 0.0)
ob_light_002.lineart.crease_threshold = 0.0
ob_light_003.location = (14.2, -3.78, 4.621)
ob_light_003.rotation_euler = (0.6503, 0.05522, 1.866)
ob_light_003.lock_rotations_4d = False
ob_light_003.empty_display_type = 'ARROWS'
ob_light_003.color = (0.0, 0.0, 0.0, 0.0)
ob_light_003.lineart.crease_threshold = 0.0
ob_train.location = (-0.1693, 0.0, 0.1009)
ob_train.scale = (11.5, 1.9, 1.9)
ob_train.lock_rotations_4d = False
ob_train.empty_display_type = 'ARROWS'
ob_train.lineart.crease_threshold = 0.0
ob_camera.location = (7.19, -6.926, 0.04994)
ob_camera.rotation_euler = (1.109, 0.0, 0.8149)
ob_camera.lock_rotations_4d = False
ob_camera.empty_display_type = 'ARROWS'
ob_camera.color = (0.0, 0.0, 0.0, 0.0)
ob_camera.display_type = 'WIRE'
ob_camera.lineart.crease_threshold = 0.0
ob_empty.location = (3.113, 18.49, 0.0)
ob_empty.scale = (5.0, 5.0, 5.0)
ob_empty.empty_display_type = 'IMAGE'
ob_empty.empty_display_size = 12.62
ob_empty.empty_image_offset = (-0.317, -0.3811)
ob_empty_001.location = (11.93, -0.02505, -8.077)
ob_empty_001.rotation_euler = (1.571, -0.0, 0.0)
ob_empty_001.scale = (2.997, 3.048, 1.0)
ob_empty_001.empty_display_type = 'IMAGE'
ob_empty_001.empty_display_size = 16.04
ob_empty_001.empty_image_offset = (-0.5, -0.1559)
ob_cylinder.location = (-6.99, -1.436, -1.758)
ob_cylinder.scale = (0.7, 0.7, 0.7)
ob_cylinder_001.location = (-6.99, 1.433, -1.758)
ob_cylinder_001.scale = (0.7, 0.7, 0.7)
ob_cylinder_002.location = (-9.99, 1.433, -1.758)
ob_cylinder_002.scale = (0.7, 0.7, 0.7)
ob_cylinder_003.location = (-9.99, -1.436, -1.758)
ob_cylinder_003.scale = (0.7, 0.7, 0.7)
ob_cylinder_004.location = (10.26, -1.436, -1.758)
ob_cylinder_004.scale = (0.7, 0.7, 0.7)
ob_cylinder_005.location = (10.26, 1.433, -1.758)
ob_cylinder_005.scale = (0.7, 0.7, 0.7)

# ---- collection membership
scene.collection.objects.link(ob_light)
scene.collection.objects.link(ob_light_001)
scene.collection.objects.link(ob_light_002)
scene.collection.objects.link(ob_light_003)
col_collection.objects.link(ob_train)
col_collection.objects.link(ob_camera)
col_collection.objects.link(ob_empty)
col_collection.objects.link(ob_empty_001)
col_wheels.objects.link(ob_cylinder)
col_wheels.objects.link(ob_cylinder_001)
col_wheels.objects.link(ob_cylinder_002)
col_wheels.objects.link(ob_cylinder_003)
col_wheels.objects.link(ob_cylinder_004)
col_wheels.objects.link(ob_cylinder_005)

# ---- scene / render settings (as saved in the file)
scene.camera = ob_camera
scene.frame_start = 1; scene.frame_end = 250; scene.frame_set(1)
scene.render.engine = 'BLENDER_EEVEE_NEXT'
scene.cycles.sampling_pattern = 'TABULATED_SOBOL'
scene.cycles.use_light_tree = False
scene.view_settings.view_transform = 'Filmic'
bpy.context.view_layer.update()
